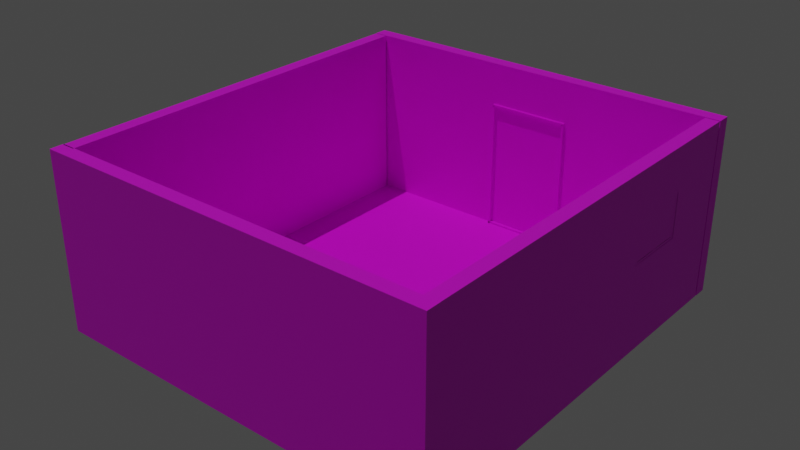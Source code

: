 # Source: oom1.blend  (saved by Blender 2.93.21; exported with 4.5.12 LTS)
import bpy
from mathutils import Matrix  # noqa: F401  (used for matrix-valued properties, if any)

bpy.ops.wm.read_factory_settings(use_empty=True)
scene = bpy.context.scene
scene.name = 'Scene'

# ---- collections
col_room = bpy.data.collections.new('room'); scene.collection.children.link(col_room)
col_window = bpy.data.collections.new('window'); scene.collection.children.link(col_window)
col_door = bpy.data.collections.new('door'); scene.collection.children.link(col_door)
col_passcode = bpy.data.collections.new('passcode'); scene.collection.children.link(col_passcode)

# ---- images (referenced by path relative to the original .blend; pixels are not part of the script)
import os
ASSET_DIR = os.environ.get("B2B_ASSET_DIR", "")  # directory of the original .blend (textures are referenced by path, not embedded)
HERE = os.path.dirname(os.path.abspath(__file__))  # packed textures are extracted next to this script under _unpacked/

def load_image(name, relpath, width, height, colorspace="sRGB"):
    """Load a texture the original file referenced (path relative to the .blend, or extracted next to this script)."""
    p = next((c for c in (os.path.join(HERE, relpath), os.path.join(ASSET_DIR, relpath)) if relpath and os.path.exists(c)), "")
    if p:
        img = bpy.data.images.load(p, check_existing=True)
        img.name = name
    else:  # same state as the original file: an image datablock whose file is absent (Cycles renders it pink)
        img = bpy.data.images.new(name, width, height)
        img.source = "FILE"
        img.filepath = "//" + (relpath or name)
    img.colorspace_settings.name = colorspace
    return img
img_floor_jpg = load_image('floor.jpg', 'floor.jpg', 1024, 1024, 'sRGB')
img_walltext_jpg = load_image('walltext.jpg', 'walltext.jpg', 1024, 1024, 'sRGB')
img_walltext_jpg_001 = load_image('walltext.jpg.001', 'walltext.jpg', 1024, 1024, 'sRGB')
img_walltext_jpg_002 = load_image('walltext.jpg.002', 'walltext.jpg', 1024, 1024, 'sRGB')
img_dirty_window_jpg = load_image('dirty_window.jpg', 'dirty_window.jpg', 1024, 1024, 'sRGB')
img_window_frame_jpg = load_image('window frame.jpg', 'window frame.jpg', 1024, 1024, 'sRGB')
img_wooden_door_jpg = load_image('wooden_door.jpg', 'wooden_door.jpg', 1024, 1024, 'sRGB')
img_wooden_door_jpg_003 = load_image('wooden_door.jpg.003', 'wooden_door.jpg', 1024, 1024, 'sRGB')
img_wooden_door_jpg_001 = load_image('wooden_door.jpg.001', 'wooden_door.jpg', 1024, 1024, 'sRGB')
img_wooden_door_jpg_002 = load_image('wooden_door.jpg.002', 'wooden_door.jpg', 1024, 1024, 'sRGB')

# ---- materials (node trees are filled in below, after node groups)
mat_floor = bpy.data.materials.new('floor')
mat_floor.use_transparent_shadow = False
mat_keycode_box = bpy.data.materials.new('keycode box')
mat_keycode_box.use_transparent_shadow = False
mat_wall_001 = bpy.data.materials.new('wall.001')
mat_wall_001.use_transparent_shadow = False
mat_wall_002 = bpy.data.materials.new('wall.002')
mat_wall_002.use_transparent_shadow = False
mat_dirty_window = bpy.data.materials.new('dirty_window')
mat_dirty_window.use_transparent_shadow = False
mat_window_frame_model = bpy.data.materials.new('window frame model')
mat_window_frame_model.use_transparent_shadow = False
mat_door_texture = bpy.data.materials.new('door texture')
mat_door_texture.use_transparent_shadow = False
mat_door_texture_003 = bpy.data.materials.new('door texture.003')
mat_door_texture_003.use_transparent_shadow = False
mat_door_texture_001 = bpy.data.materials.new('door texture.001')
mat_door_texture_001.use_transparent_shadow = False
mat_door_texture_002 = bpy.data.materials.new('door texture.002')
mat_door_texture_002.use_transparent_shadow = False
mat_material_002 = bpy.data.materials.new('Material.002')
mat_material_002.use_transparent_shadow = False
mat_button = bpy.data.materials.new('button')
mat_button.use_transparent_shadow = False
mat_button_001 = bpy.data.materials.new('button.001')
mat_button_001.use_transparent_shadow = False
mat_button_002 = bpy.data.materials.new('button.002')
mat_button_002.use_transparent_shadow = False
mat_button_004 = bpy.data.materials.new('button.004')
mat_button_004.use_transparent_shadow = False
mat_button_007 = bpy.data.materials.new('button.007')
mat_button_007.use_transparent_shadow = False
mat_button_008 = bpy.data.materials.new('button.008')
mat_button_008.use_transparent_shadow = False
mat_lock = bpy.data.materials.new('lock')
mat_lock.use_transparent_shadow = False

# ---- material node trees
mat_floor.use_nodes = True; mat_floor.node_tree.nodes.clear()
_N = mat_floor.node_tree.nodes; _L = mat_floor.node_tree.links
n0 = _N.new('ShaderNodeBsdfPrincipled'); n0.name = 'Principled BSDF'; n0.location = (10, 300)
n0.distribution = 'GGX'
n0.subsurface_method = 'BURLEY'
n0.inputs[3].default_value = 1.45
n0.inputs[27].default_value = (0.0, 0.0, 0.0, 1.0)
n0.inputs[28].default_value = 1.0
n1 = _N.new('ShaderNodeOutputMaterial'); n1.name = 'Material Output'; n1.location = (300, 300)
n2 = _N.new('ShaderNodeTexImage'); n2.name = 'Image Texture'; n2.location = (-280, 280)
n2.image = img_floor_jpg
_L.new(n0.outputs[0], n1.inputs[0])
_L.new(n2.outputs[0], n0.inputs[0])
n1.is_active_output = True
mat_keycode_box.use_nodes = True; mat_keycode_box.node_tree.nodes.clear()
_N = mat_keycode_box.node_tree.nodes; _L = mat_keycode_box.node_tree.links
n0 = _N.new('ShaderNodeBsdfPrincipled'); n0.name = 'Principled BSDF'; n0.location = (10, 300)
n0.distribution = 'GGX'
n0.subsurface_method = 'BURLEY'
n0.inputs[3].default_value = 1.45
n0.inputs[27].default_value = (0.0, 0.0, 0.0, 1.0)
n0.inputs[28].default_value = 1.0
n1 = _N.new('ShaderNodeOutputMaterial'); n1.name = 'Material Output'; n1.location = (300, 300)
n2 = _N.new('ShaderNodeTexImage'); n2.name = 'Image Texture'; n2.location = (-280, 280)
n2.image = img_walltext_jpg
_L.new(n0.outputs[0], n1.inputs[0])
_L.new(n2.outputs[0], n0.inputs[0])
n1.is_active_output = True
mat_wall_001.use_nodes = True; mat_wall_001.node_tree.nodes.clear()
_N = mat_wall_001.node_tree.nodes; _L = mat_wall_001.node_tree.links
n0 = _N.new('ShaderNodeBsdfPrincipled'); n0.name = 'Principled BSDF'; n0.location = (10, 300)
n0.distribution = 'GGX'
n0.subsurface_method = 'BURLEY'
n0.inputs[3].default_value = 1.45
n0.inputs[27].default_value = (0.0, 0.0, 0.0, 1.0)
n0.inputs[28].default_value = 1.0
n1 = _N.new('ShaderNodeOutputMaterial'); n1.name = 'Material Output'; n1.location = (300, 300)
n2 = _N.new('ShaderNodeTexImage'); n2.name = 'Image Texture'; n2.location = (-280, 280)
n2.image = img_walltext_jpg_001
_L.new(n0.outputs[0], n1.inputs[0])
_L.new(n2.outputs[0], n0.inputs[0])
n1.is_active_output = True
mat_wall_002.use_nodes = True; mat_wall_002.node_tree.nodes.clear()
_N = mat_wall_002.node_tree.nodes; _L = mat_wall_002.node_tree.links
n0 = _N.new('ShaderNodeBsdfPrincipled'); n0.name = 'Principled BSDF'; n0.location = (10, 300)
n0.distribution = 'GGX'
n0.subsurface_method = 'BURLEY'
n0.inputs[3].default_value = 1.45
n0.inputs[27].default_value = (0.0, 0.0, 0.0, 1.0)
n0.inputs[28].default_value = 1.0
n1 = _N.new('ShaderNodeOutputMaterial'); n1.name = 'Material Output'; n1.location = (300, 300)
n2 = _N.new('ShaderNodeTexImage'); n2.name = 'Image Texture'; n2.location = (-280, 280)
n2.image = img_walltext_jpg_002
_L.new(n0.outputs[0], n1.inputs[0])
_L.new(n2.outputs[0], n0.inputs[0])
n1.is_active_output = True
mat_dirty_window.use_nodes = True; mat_dirty_window.node_tree.nodes.clear()
_N = mat_dirty_window.node_tree.nodes; _L = mat_dirty_window.node_tree.links
n0 = _N.new('ShaderNodeBsdfPrincipled'); n0.name = 'Principled BSDF'; n0.location = (10, 300)
n0.distribution = 'GGX'
n0.subsurface_method = 'BURLEY'
n0.inputs[3].default_value = 1.45
n0.inputs[27].default_value = (0.0, 0.0, 0.0, 1.0)
n0.inputs[28].default_value = 1.0
n1 = _N.new('ShaderNodeOutputMaterial'); n1.name = 'Material Output'; n1.location = (300, 300)
n2 = _N.new('ShaderNodeTexImage'); n2.name = 'Image Texture'; n2.location = (-280, 280)
n2.image = img_dirty_window_jpg
_L.new(n0.outputs[0], n1.inputs[0])
_L.new(n2.outputs[0], n0.inputs[0])
n1.is_active_output = True
mat_window_frame_model.use_nodes = True; mat_window_frame_model.node_tree.nodes.clear()
_N = mat_window_frame_model.node_tree.nodes; _L = mat_window_frame_model.node_tree.links
n0 = _N.new('ShaderNodeBsdfPrincipled'); n0.name = 'Principled BSDF'; n0.location = (10, 300)
n0.distribution = 'GGX'
n0.subsurface_method = 'BURLEY'
n0.inputs[3].default_value = 1.45
n0.inputs[27].default_value = (0.0, 0.0, 0.0, 1.0)
n0.inputs[28].default_value = 1.0
n1 = _N.new('ShaderNodeOutputMaterial'); n1.name = 'Material Output'; n1.location = (300, 300)
n2 = _N.new('ShaderNodeTexImage'); n2.name = 'Image Texture'; n2.location = (-280, 280)
n2.image = img_window_frame_jpg
_L.new(n0.outputs[0], n1.inputs[0])
_L.new(n2.outputs[0], n0.inputs[0])
n1.is_active_output = True
mat_door_texture.use_nodes = True; mat_door_texture.node_tree.nodes.clear()
_N = mat_door_texture.node_tree.nodes; _L = mat_door_texture.node_tree.links
n0 = _N.new('ShaderNodeBsdfPrincipled'); n0.name = 'Principled BSDF'; n0.location = (10, 300)
n0.distribution = 'GGX'
n0.subsurface_method = 'BURLEY'
n0.inputs[3].default_value = 1.45
n0.inputs[27].default_value = (0.0, 0.0, 0.0, 1.0)
n0.inputs[28].default_value = 1.0
n1 = _N.new('ShaderNodeOutputMaterial'); n1.name = 'Material Output'; n1.location = (300, 300)
n2 = _N.new('ShaderNodeTexImage'); n2.name = 'Image Texture'; n2.location = (-280, 280)
n2.image = img_wooden_door_jpg
_L.new(n0.outputs[0], n1.inputs[0])
_L.new(n2.outputs[0], n0.inputs[0])
n1.is_active_output = True
mat_door_texture_003.use_nodes = True; mat_door_texture_003.node_tree.nodes.clear()
_N = mat_door_texture_003.node_tree.nodes; _L = mat_door_texture_003.node_tree.links
n0 = _N.new('ShaderNodeBsdfPrincipled'); n0.name = 'Principled BSDF'; n0.location = (10, 300)
n0.distribution = 'GGX'
n0.subsurface_method = 'BURLEY'
n0.inputs[3].default_value = 1.45
n0.inputs[27].default_value = (0.0, 0.0, 0.0, 1.0)
n0.inputs[28].default_value = 1.0
n1 = _N.new('ShaderNodeOutputMaterial'); n1.name = 'Material Output'; n1.location = (300, 300)
n2 = _N.new('ShaderNodeTexImage'); n2.name = 'Image Texture'; n2.location = (-280, 280)
n2.image = img_wooden_door_jpg_003
_L.new(n0.outputs[0], n1.inputs[0])
_L.new(n2.outputs[0], n0.inputs[0])
n1.is_active_output = True
mat_door_texture_001.use_nodes = True; mat_door_texture_001.node_tree.nodes.clear()
_N = mat_door_texture_001.node_tree.nodes; _L = mat_door_texture_001.node_tree.links
n0 = _N.new('ShaderNodeBsdfPrincipled'); n0.name = 'Principled BSDF'; n0.location = (10, 300)
n0.distribution = 'GGX'
n0.subsurface_method = 'BURLEY'
n0.inputs[3].default_value = 1.45
n0.inputs[27].default_value = (0.0, 0.0, 0.0, 1.0)
n0.inputs[28].default_value = 1.0
n1 = _N.new('ShaderNodeOutputMaterial'); n1.name = 'Material Output'; n1.location = (300, 300)
n2 = _N.new('ShaderNodeTexImage'); n2.name = 'Image Texture'; n2.location = (-280, 280)
n2.image = img_wooden_door_jpg_001
_L.new(n0.outputs[0], n1.inputs[0])
_L.new(n2.outputs[0], n0.inputs[0])
n1.is_active_output = True
mat_door_texture_002.use_nodes = True; mat_door_texture_002.node_tree.nodes.clear()
_N = mat_door_texture_002.node_tree.nodes; _L = mat_door_texture_002.node_tree.links
n0 = _N.new('ShaderNodeBsdfPrincipled'); n0.name = 'Principled BSDF'; n0.location = (10, 300)
n0.distribution = 'GGX'
n0.subsurface_method = 'BURLEY'
n0.inputs[3].default_value = 1.45
n0.inputs[27].default_value = (0.0, 0.0, 0.0, 1.0)
n0.inputs[28].default_value = 1.0
n1 = _N.new('ShaderNodeOutputMaterial'); n1.name = 'Material Output'; n1.location = (300, 300)
n2 = _N.new('ShaderNodeTexImage'); n2.name = 'Image Texture'; n2.location = (-280, 280)
n2.image = img_wooden_door_jpg_002
_L.new(n0.outputs[0], n1.inputs[0])
_L.new(n2.outputs[0], n0.inputs[0])
n1.is_active_output = True
mat_material_002.use_nodes = True; mat_material_002.node_tree.nodes.clear()
_N = mat_material_002.node_tree.nodes; _L = mat_material_002.node_tree.links
n0 = _N.new('ShaderNodeBsdfPrincipled'); n0.name = 'Principled BSDF'; n0.location = (10, 300)
n0.distribution = 'GGX'
n0.subsurface_method = 'BURLEY'
n0.inputs[0].default_value = (0.08001, 0.08001, 0.08001, 1.0)
n0.inputs[3].default_value = 1.45
n0.inputs[27].default_value = (0.0, 0.0, 0.0, 1.0)
n0.inputs[28].default_value = 1.0
n1 = _N.new('ShaderNodeOutputMaterial'); n1.name = 'Material Output'; n1.location = (300, 300)
_L.new(n0.outputs[0], n1.inputs[0])
n1.is_active_output = True
mat_button.use_nodes = True; mat_button.node_tree.nodes.clear()
_N = mat_button.node_tree.nodes; _L = mat_button.node_tree.links
n0 = _N.new('ShaderNodeBsdfPrincipled'); n0.name = 'Principled BSDF'; n0.location = (10, 300)
n0.distribution = 'GGX'
n0.subsurface_method = 'BURLEY'
n0.inputs[0].default_value = (0.08438, 0.02029, 0.005605, 1.0)
n0.inputs[3].default_value = 1.45
n0.inputs[27].default_value = (0.0, 0.0, 0.0, 1.0)
n0.inputs[28].default_value = 1.0
n1 = _N.new('ShaderNodeOutputMaterial'); n1.name = 'Material Output'; n1.location = (300, 300)
_L.new(n0.outputs[0], n1.inputs[0])
n1.is_active_output = True
mat_button_001.use_nodes = True; mat_button_001.node_tree.nodes.clear()
_N = mat_button_001.node_tree.nodes; _L = mat_button_001.node_tree.links
n0 = _N.new('ShaderNodeBsdfPrincipled'); n0.name = 'Principled BSDF'; n0.location = (10, 300)
n0.distribution = 'GGX'
n0.subsurface_method = 'BURLEY'
n0.inputs[0].default_value = (0.08438, 0.02029, 0.005605, 1.0)
n0.inputs[3].default_value = 1.45
n0.inputs[27].default_value = (0.0, 0.0, 0.0, 1.0)
n0.inputs[28].default_value = 1.0
n1 = _N.new('ShaderNodeOutputMaterial'); n1.name = 'Material Output'; n1.location = (300, 300)
_L.new(n0.outputs[0], n1.inputs[0])
n1.is_active_output = True
mat_button_002.use_nodes = True; mat_button_002.node_tree.nodes.clear()
_N = mat_button_002.node_tree.nodes; _L = mat_button_002.node_tree.links
n0 = _N.new('ShaderNodeBsdfPrincipled'); n0.name = 'Principled BSDF'; n0.location = (10, 300)
n0.distribution = 'GGX'
n0.subsurface_method = 'BURLEY'
n0.inputs[0].default_value = (0.08438, 0.02029, 0.005605, 1.0)
n0.inputs[3].default_value = 1.45
n0.inputs[27].default_value = (0.0, 0.0, 0.0, 1.0)
n0.inputs[28].default_value = 1.0
n1 = _N.new('ShaderNodeOutputMaterial'); n1.name = 'Material Output'; n1.location = (300, 300)
_L.new(n0.outputs[0], n1.inputs[0])
n1.is_active_output = True
mat_button_004.use_nodes = True; mat_button_004.node_tree.nodes.clear()
_N = mat_button_004.node_tree.nodes; _L = mat_button_004.node_tree.links
n0 = _N.new('ShaderNodeBsdfPrincipled'); n0.name = 'Principled BSDF'; n0.location = (10, 300)
n0.distribution = 'GGX'
n0.subsurface_method = 'BURLEY'
n0.inputs[0].default_value = (0.08438, 0.02029, 0.005605, 1.0)
n0.inputs[3].default_value = 1.45
n0.inputs[27].default_value = (0.0, 0.0, 0.0, 1.0)
n0.inputs[28].default_value = 1.0
n1 = _N.new('ShaderNodeOutputMaterial'); n1.name = 'Material Output'; n1.location = (300, 300)
_L.new(n0.outputs[0], n1.inputs[0])
n1.is_active_output = True
mat_button_007.use_nodes = True; mat_button_007.node_tree.nodes.clear()
_N = mat_button_007.node_tree.nodes; _L = mat_button_007.node_tree.links
n0 = _N.new('ShaderNodeBsdfPrincipled'); n0.name = 'Principled BSDF'; n0.location = (10, 300)
n0.distribution = 'GGX'
n0.subsurface_method = 'BURLEY'
n0.inputs[0].default_value = (0.08438, 0.02029, 0.005605, 1.0)
n0.inputs[3].default_value = 1.45
n0.inputs[27].default_value = (0.0, 0.0, 0.0, 1.0)
n0.inputs[28].default_value = 1.0
n1 = _N.new('ShaderNodeOutputMaterial'); n1.name = 'Material Output'; n1.location = (300, 300)
_L.new(n0.outputs[0], n1.inputs[0])
n1.is_active_output = True
mat_button_008.use_nodes = True; mat_button_008.node_tree.nodes.clear()
_N = mat_button_008.node_tree.nodes; _L = mat_button_008.node_tree.links
n0 = _N.new('ShaderNodeBsdfPrincipled'); n0.name = 'Principled BSDF'; n0.location = (10, 300)
n0.distribution = 'GGX'
n0.subsurface_method = 'BURLEY'
n0.inputs[0].default_value = (0.08438, 0.02029, 0.005605, 1.0)
n0.inputs[3].default_value = 1.45
n0.inputs[27].default_value = (0.0, 0.0, 0.0, 1.0)
n0.inputs[28].default_value = 1.0
n1 = _N.new('ShaderNodeOutputMaterial'); n1.name = 'Material Output'; n1.location = (300, 300)
_L.new(n0.outputs[0], n1.inputs[0])
n1.is_active_output = True
mat_lock.use_nodes = True; mat_lock.node_tree.nodes.clear()
_N = mat_lock.node_tree.nodes; _L = mat_lock.node_tree.links
n0 = _N.new('ShaderNodeBsdfPrincipled'); n0.name = 'Principled BSDF'; n0.location = (10, 300)
n0.distribution = 'GGX'
n0.subsurface_method = 'BURLEY'
n0.inputs[0].default_value = (0.4292, 0.4292, 0.4292, 1.0)
n0.inputs[3].default_value = 1.45
n0.inputs[27].default_value = (0.0, 0.0, 0.0, 1.0)
n0.inputs[28].default_value = 1.0
n1 = _N.new('ShaderNodeOutputMaterial'); n1.name = 'Material Output'; n1.location = (300, 300)
_L.new(n0.outputs[0], n1.inputs[0])
n1.is_active_output = True

# ---- world
world_world = bpy.data.worlds.new('World'); scene.world = world_world
world_world.use_nodes = True; world_world.node_tree.nodes.clear()
_N = world_world.node_tree.nodes; _L = world_world.node_tree.links
n0 = _N.new('ShaderNodeOutputWorld'); n0.name = 'World Output'; n0.location = (300, 300)
n1 = _N.new('ShaderNodeBackground'); n1.name = 'Background'; n1.location = (10, 300)
n1.inputs[0].default_value = (0.05088, 0.05088, 0.05088, 1.0)
_L.new(n1.outputs[0], n0.inputs[0])
n0.is_active_output = True
world_world.color = (0.05088, 0.05088, 0.05088)
world_world.use_sun_shadow = False
world_world.sun_shadow_jitter_overblur = 0.0

# ---- lights
light_sun = bpy.data.lights.new('Sun', 'SUN')
light_sun.transmission_factor = 0.0
light_sun.energy = 1.0
light_sun.shadow_soft_size = 0.125

# ---- meshes
me_plane = bpy.data.meshes.new('Plane')
me_plane.from_pydata([(-1.0, -1.0, 0.0), (1.0, -1.0, 0.0), (-1.0, 1.0, 0.0), (1.0, 1.0, 0.0)], [], [(0, 1, 3, 2)])
_uv = me_plane.uv_layers.new(name='UVMap')
_uv.uv.foreach_set('vector', [0.0, 0.0, 1.0, 0.0, 1.0, 1.0, 0.0, 1.0])
me_plane.materials.append(mat_floor)
me_plane.use_remesh_fix_poles = True
me_plane.use_remesh_preserve_attributes = False
me_plane.update()
me_cube_007 = bpy.data.meshes.new('Cube.007')
me_cube_007.from_pydata([(-1.0, -1.0, -1.0), (-1.0, -1.0, 1.0), (-1.0, 1.0, -1.0), (-1.0, 1.0, 1.0), (1.0, -1.0, -1.0), (1.0, -1.0, 1.0), (1.0, 1.0, -1.0), (1.0, 1.0, 1.0), (-1.0, 1.0, 1.0), (-1.0, 1.0, -1.0), (1.0, 1.0, -1.0), (1.0, 1.0, 1.0), (-1.0, 1.0, 1.0), (-1.0, 1.0, -1.0), (1.0, 1.0, -1.0), (1.0, 1.0, 1.0)], [], [(0, 1, 3, 2), (2, 3, 8, 9), (6, 7, 5, 4), (4, 5, 1, 0), (2, 6, 4, 0), (7, 3, 1, 5), (8, 11, 15, 12), (7, 6, 10, 11), (6, 2, 9, 10), (3, 7, 11, 8), (13, 12, 15, 14), (9, 8, 12, 13), (11, 10, 14, 15), (10, 9, 13, 14)])
_uv = me_cube_007.uv_layers.new(name='UVMap')
_uv.uv.foreach_set('vector', [0.375, 0.0, 0.625, 0.0, 0.625, 0.25, 0.375, 0.25, 0.375, 0.25, 0.625, 0.25, 0.625, 0.25, 0.375, 0.25, 0.375, 0.5, 0.625, 0.5, 0.625, 0.75, 0.375, 0.75, 0.375, 0.75, 0.625, 0.75, 0.625, 1.0, 0.375, 1.0, 0.125, 0.5, 0.375, 0.5, 0.375, 0.75, 0.125, 0.75, 0.625, 0.5, 0.875, 0.5, 0.875, 0.75, 0.625, 0.75, 0.875, 0.5, 0.625, 0.5, 0.625, 0.5, 0.875, 0.5, 0.625, 0.5, 0.375, 0.5, 0.375, 0.5, 0.625, 0.5, 0.375, 0.5, 0.125, 0.5, 0.125, 0.5, 0.375, 0.5, 0.875, 0.5, 0.625, 0.5, 0.625, 0.5, 0.875, 0.5, 0.6706, 8.219e-05, 0.6706, 0.9999, 8.188e-05, 0.9999, 8.192e-05, 8.188e-05, 0.375, 0.25, 0.625, 0.25, 0.625, 0.25, 0.375, 0.25, 0.625, 0.5, 0.375, 0.5, 0.375, 0.5, 0.625, 0.5, 0.375, 0.5, 0.125, 0.5, 0.125, 0.5, 0.375, 0.5])
me_cube_007.materials.append(mat_keycode_box)
me_cube_007.use_remesh_fix_poles = True
me_cube_007.use_remesh_preserve_attributes = False
me_cube_007.update()
me_cube_008 = bpy.data.meshes.new('Cube.008')
me_cube_008.from_pydata([(-1.0, -1.0, -1.0), (-1.0, -1.0, 1.0), (-1.0, 1.0, -1.0), (-1.0, 1.0, 1.0), (1.0, -1.0, -1.0), (1.0, -1.0, 1.0), (1.0, 1.0, -1.0), (1.0, 1.0, 1.0)], [], [(0, 1, 3, 2), (2, 3, 7, 6), (6, 7, 5, 4), (4, 5, 1, 0), (2, 6, 4, 0), (7, 3, 1, 5)])
_uv = me_cube_008.uv_layers.new(name='UVMap')
_uv.uv.foreach_set('vector', [0.07851, -1.319, 0.8189, -1.319, 0.8189, -0.5787, 0.07851, -0.5787, 0.07851, -0.5787, 0.8189, -0.5787, 0.8189, 0.1618, 0.07851, 0.1618, 0.07851, 0.1618, 0.8189, 0.1618, 0.8189, 0.9022, 0.07851, 0.9022, 0.007697, 0.994, 0.007698, -0.0058, 1.002, -0.0058, 1.002, 0.994, -0.6619, 0.1618, 0.07851, 0.1618, 0.07851, 0.9022, -0.6619, 0.9022, 0.8189, 0.1618, 1.559, 0.1618, 1.559, 0.9022, 0.8189, 0.9022])
me_cube_008.materials.append(mat_keycode_box)
me_cube_008.use_remesh_fix_poles = True
me_cube_008.use_remesh_preserve_attributes = False
me_cube_008.update()
me_cube_011 = bpy.data.meshes.new('Cube.011')
me_cube_011.from_pydata([(-1.0, -1.0, -1.0), (-1.0, -1.0, 1.0), (-1.0, 1.0, -1.0), (-1.0, 1.0, 1.0), (1.0, -1.0, -1.0), (1.0, -1.0, 1.0), (1.0, 1.0, -1.0), (1.0, 1.0, 1.0), (-1.0, 1.0, 1.0), (-1.0, 1.0, -1.0), (1.0, 1.0, -1.0), (1.0, 1.0, 1.0), (-1.0, 1.0, 1.0), (-1.0, 1.0, -1.0), (1.0, 1.0, -1.0), (1.0, 1.0, 1.0), (0.6, 1.0, -1.0), (0.2, 1.0, -1.0), (-0.2, 1.0, -1.0), (-0.6, 1.0, -1.0), (-0.6, 1.0, 1.0), (-0.2, 1.0, 1.0), (0.2, 1.0, 1.0), (0.6, 1.0, 1.0), (-0.6, -1.0, -1.0), (-0.2, -1.0, -1.0), (0.2, -1.0, -1.0), (0.6, -1.0, -1.0), (0.6, -1.0, 1.0), (0.2, -1.0, 1.0), (-0.2, -1.0, 1.0), (-0.6, -1.0, 1.0), (0.6, 1.0, -1.0), (0.2, 1.0, -1.0), (-0.2, 1.0, -1.0), (-0.6, 1.0, -1.0), (-0.6, 1.0, 1.0), (-0.2, 1.0, 1.0), (0.2, 1.0, 1.0), (0.6, 1.0, 1.0), (0.6, 1.0, -1.0), (0.2, 1.0, -1.0), (-0.2, 1.0, -1.0), (-0.6, 1.0, -1.0), (-0.6, 1.0, 1.0), (-0.2, 1.0, 1.0), (0.2, 1.0, 1.0), (0.6, 1.0, 1.0), (-1.0, -1.0, -0.5), (-1.0, -1.0, 0.0), (-1.0, -1.0, 0.5), (-1.0, 1.0, 0.5), (-1.0, 1.0, 0.0), (-1.0, 1.0, -0.5), (1.0, 1.0, 0.5), (1.0, 1.0, 0.0), (1.0, 1.0, -0.5), (1.0, -1.0, 0.5), (1.0, -1.0, 0.0), (1.0, -1.0, -0.5), (-1.0, 1.0, 0.5), (-1.0, 1.0, 0.0), (-1.0, 1.0, -0.5), (1.0, 1.0, 0.5), (1.0, 1.0, 0.0), (1.0, 1.0, -0.5), (-1.0, 1.0, 0.5), (-1.0, 1.0, 0.0), (-1.0, 1.0, -0.5), (1.0, 1.0, 0.5), (1.0, 1.0, 0.0), (1.0, 1.0, -0.5), (-0.6, 1.0, 0.5), (-0.6, 1.0, 0.0), (-0.6, 1.0, -0.5), (-0.2, 1.0, 0.5), (-0.2, 1.0, 0.0), (-0.2, 1.0, -0.5), (0.2, 1.0, 0.5), (0.2, 1.0, 0.0), (0.2, 1.0, -0.5), (0.6, 1.0, 0.5), (0.6, 1.0, 0.0), (0.6, 1.0, -0.5), (0.6, -1.0, 0.5), (0.6, -1.0, 0.0), (0.6, -1.0, -0.5), (0.2, -1.0, 0.5), (0.2, -1.0, 0.0), (0.2, -1.0, -0.5), (-0.2, -1.0, 0.5), (-0.2, -1.0, 0.0), (-0.2, -1.0, -0.5), (-0.6, -1.0, 0.5), (-0.6, -1.0, 0.0), (-0.6, -1.0, -0.5)], [], [(50, 1, 3, 51), (51, 3, 8, 60), (54, 7, 5, 57), (93, 31, 1, 50), (16, 6, 4, 27), (20, 3, 1, 31), (39, 11, 15, 47), (56, 6, 10, 65), (19, 2, 9, 35), (23, 7, 11, 39), (81, 47, 15, 69), (60, 8, 12, 66), (65, 10, 14, 71), (35, 9, 13, 43), (10, 32, 40, 14), (32, 33, 41, 40), (33, 34, 42, 41), (34, 35, 43, 42), (66, 12, 44, 72), (72, 44, 45, 75), (75, 45, 46, 78), (78, 46, 47, 81), (3, 20, 36, 8), (20, 21, 37, 36), (21, 22, 38, 37), (22, 23, 39, 38), (6, 16, 32, 10), (16, 17, 33, 32), (17, 18, 34, 33), (18, 19, 35, 34), (8, 36, 44, 12), (36, 37, 45, 44), (37, 38, 46, 45), (38, 39, 47, 46), (7, 23, 28, 5), (23, 22, 29, 28), (22, 21, 30, 29), (21, 20, 31, 30), (2, 19, 24, 0), (19, 18, 25, 24), (17, 16, 27, 26), (57, 5, 28, 84), (84, 28, 29, 87), (87, 29, 30, 90), (90, 30, 31, 93), (25, 92, 95, 24), (92, 91, 94, 95), (91, 90, 93, 94), (27, 86, 89, 26), (86, 85, 88, 89), (85, 84, 87, 88), (4, 59, 86, 27), (59, 58, 85, 86), (58, 57, 84, 85), (41, 80, 83, 40), (80, 79, 82, 83), (79, 78, 81, 82), (43, 74, 77, 42), (74, 73, 76, 77), (73, 72, 75, 76), (13, 68, 74, 43), (68, 67, 73, 74), (67, 66, 72, 73), (11, 63, 69, 15), (63, 64, 70, 69), (64, 65, 71, 70), (9, 62, 68, 13), (62, 61, 67, 68), (61, 60, 66, 67), (40, 83, 71, 14), (83, 82, 70, 71), (82, 81, 69, 70), (7, 54, 63, 11), (54, 55, 64, 63), (55, 56, 65, 64), (24, 95, 48, 0), (95, 94, 49, 48), (94, 93, 50, 49), (6, 56, 59, 4), (56, 55, 58, 59), (55, 54, 57, 58), (2, 53, 62, 9), (53, 52, 61, 62), (52, 51, 60, 61), (0, 48, 53, 2), (48, 49, 52, 53), (49, 50, 51, 52)])
_uv = me_cube_011.uv_layers.new(name='UVMap')
_uv.uv.foreach_set('vector', [0.5625, 0.0, 0.625, 0.0, 0.625, 0.25, 0.5625, 0.25, 0.5625, 0.25, 0.625, 0.25, 0.625, 0.25, 0.5625, 0.25, 0.5625, 0.5, 0.625, 0.5, 0.625, 0.75, 0.5625, 0.75, 0.5625, 0.95, 0.625, 0.95, 0.625, 1.0, 0.5625, 1.0, 0.325, 0.5, 0.375, 0.5, 0.375, 0.75, 0.325, 0.75, 0.825, 0.5, 0.875, 0.5, 0.875, 0.75, 0.825, 0.75, 0.1342, 0.9999, 8.188e-05, 0.9999, 8.188e-05, 0.9999, 0.1342, 0.9999, 0.4375, 0.5, 0.375, 0.5, 0.375, 0.5, 0.4375, 0.5, 0.175, 0.5, 0.125, 0.5, 0.125, 0.5, 0.175, 0.5, 0.675, 0.5, 0.625, 0.5, 0.625, 0.5, 0.675, 0.5, 0.1342, 0.75, 0.1342, 0.9999, 8.188e-05, 0.9999, 8.189e-05, 0.75, 0.6706, 0.75, 0.6706, 0.9999, 0.6706, 0.9999, 0.6706, 0.75, 8.191e-05, 0.25, 8.192e-05, 8.188e-05, 8.192e-05, 8.188e-05, 8.191e-05, 0.25, 0.5365, 8.213e-05, 0.6706, 8.219e-05, 0.6706, 8.219e-05, 0.5365, 8.213e-05, 8.192e-05, 8.188e-05, 0.1342, 8.194e-05, 0.1342, 8.194e-05, 8.192e-05, 8.188e-05, 0.1342, 8.194e-05, 0.2683, 8.2e-05, 0.2683, 8.2e-05, 0.1342, 8.194e-05, 0.2683, 8.2e-05, 0.4024, 8.207e-05, 0.4024, 8.207e-05, 0.2683, 8.2e-05, 0.4024, 8.207e-05, 0.5365, 8.213e-05, 0.5365, 8.213e-05, 0.4024, 8.207e-05, 0.6706, 0.75, 0.6706, 0.9999, 0.5365, 0.9999, 0.5365, 0.75, 0.5365, 0.75, 0.5365, 0.9999, 0.4024, 0.9999, 0.4024, 0.75, 0.4024, 0.75, 0.4024, 0.9999, 0.2683, 0.9999, 0.2683, 0.75, 0.2683, 0.75, 0.2683, 0.9999, 0.1342, 0.9999, 0.1342, 0.75, 0.875, 0.5, 0.825, 0.5, 0.825, 0.5, 0.875, 0.5, 0.825, 0.5, 0.775, 0.5, 0.775, 0.5, 0.825, 0.5, 0.775, 0.5, 0.725, 0.5, 0.725, 0.5, 0.775, 0.5, 0.725, 0.5, 0.675, 0.5, 0.675, 0.5, 0.725, 0.5, 0.375, 0.5, 0.325, 0.5, 0.325, 0.5, 0.375, 0.5, 0.325, 0.5, 0.275, 0.5, 0.275, 0.5, 0.325, 0.5, 0.275, 0.5, 0.225, 0.5, 0.225, 0.5, 0.275, 0.5, 0.225, 0.5, 0.175, 0.5, 0.175, 0.5, 0.225, 0.5, 0.6706, 0.9999, 0.5365, 0.9999, 0.5365, 0.9999, 0.6706, 0.9999, 0.5365, 0.9999, 0.4024, 0.9999, 0.4024, 0.9999, 0.5365, 0.9999, 0.4024, 0.9999, 0.2683, 0.9999, 0.2683, 0.9999, 0.4024, 0.9999, 0.2683, 0.9999, 0.1342, 0.9999, 0.1342, 0.9999, 0.2683, 0.9999, 0.625, 0.5, 0.675, 0.5, 0.675, 0.75, 0.625, 0.75, 0.675, 0.5, 0.725, 0.5, 0.725, 0.75, 0.675, 0.75, 0.725, 0.5, 0.775, 0.5, 0.775, 0.75, 0.725, 0.75, 0.775, 0.5, 0.825, 0.5, 0.825, 0.75, 0.775, 0.75, 0.125, 0.5, 0.175, 0.5, 0.175, 0.75, 0.125, 0.75, 0.175, 0.5, 0.225, 0.5, 0.225, 0.75, 0.175, 0.75, 0.275, 0.5, 0.325, 0.5, 0.325, 0.75, 0.275, 0.75, 0.5625, 0.75, 0.625, 0.75, 0.625, 0.8, 0.5625, 0.8, 0.5625, 0.8, 0.625, 0.8, 0.625, 0.85, 0.5625, 0.85, 0.5625, 0.85, 0.625, 0.85, 0.625, 0.9, 0.5625, 0.9, 0.5625, 0.9, 0.625, 0.9, 0.625, 0.95, 0.5625, 0.95, 0.375, 0.9, 0.4375, 0.9, 0.4375, 0.95, 0.375, 0.95, 0.4375, 0.9, 0.5, 0.9, 0.5, 0.95, 0.4375, 0.95, 0.5, 0.9, 0.5625, 0.9, 0.5625, 0.95, 0.5, 0.95, 0.375, 0.8, 0.4375, 0.8, 0.4375, 0.85, 0.375, 0.85, 0.4375, 0.8, 0.5, 0.8, 0.5, 0.85, 0.4375, 0.85, 0.5, 0.8, 0.5625, 0.8, 0.5625, 0.85, 0.5, 0.85, 0.375, 0.75, 0.4375, 0.75, 0.4375, 0.8, 0.375, 0.8, 0.4375, 0.75, 0.5, 0.75, 0.5, 0.8, 0.4375, 0.8, 0.5, 0.75, 0.5625, 0.75, 0.5625, 0.8, 0.5, 0.8, 0.2683, 8.2e-05, 0.2683, 0.25, 0.1342, 0.25, 0.1342, 8.194e-05, 0.2683, 0.25, 0.2683, 0.5, 0.1342, 0.5, 0.1342, 0.25, 0.2683, 0.5, 0.2683, 0.75, 0.1342, 0.75, 0.1342, 0.5, 0.5365, 8.213e-05, 0.5365, 0.25, 0.4024, 0.25, 0.4024, 8.207e-05, 0.5365, 0.25, 0.5365, 0.5, 0.4024, 0.5, 0.4024, 0.25, 0.5365, 0.5, 0.5365, 0.75, 0.4024, 0.75, 0.4024, 0.5, 0.6706, 8.219e-05, 0.6706, 0.25, 0.5365, 0.25, 0.5365, 8.213e-05, 0.6706, 0.25, 0.6706, 0.5, 0.5365, 0.5, 0.5365, 0.25, 0.6706, 0.5, 0.6706, 0.75, 0.5365, 0.75, 0.5365, 0.5, 8.188e-05, 0.9999, 8.189e-05, 0.75, 8.189e-05, 0.75, 8.188e-05, 0.9999, 8.189e-05, 0.75, 8.19e-05, 0.5, 8.19e-05, 0.5, 8.189e-05, 0.75, 8.19e-05, 0.5, 8.191e-05, 0.25, 8.191e-05, 0.25, 8.19e-05, 0.5, 0.6706, 8.219e-05, 0.6706, 0.25, 0.6706, 0.25, 0.6706, 8.219e-05, 0.6706, 0.25, 0.6706, 0.5, 0.6706, 0.5, 0.6706, 0.25, 0.6706, 0.5, 0.6706, 0.75, 0.6706, 0.75, 0.6706, 0.5, 0.1342, 8.194e-05, 0.1342, 0.25, 8.191e-05, 0.25, 8.192e-05, 8.188e-05, 0.1342, 0.25, 0.1342, 0.5, 8.19e-05, 0.5, 8.191e-05, 0.25, 0.1342, 0.5, 0.1342, 0.75, 8.189e-05, 0.75, 8.19e-05, 0.5, 0.625, 0.5, 0.5625, 0.5, 0.5625, 0.5, 0.625, 0.5, 0.5625, 0.5, 0.5, 0.5, 0.5, 0.5, 0.5625, 0.5, 0.5, 0.5, 0.4375, 0.5, 0.4375, 0.5, 0.5, 0.5, 0.375, 0.95, 0.4375, 0.95, 0.4375, 1.0, 0.375, 1.0, 0.4375, 0.95, 0.5, 0.95, 0.5, 1.0, 0.4375, 1.0, 0.5, 0.95, 0.5625, 0.95, 0.5625, 1.0, 0.5, 1.0, 0.375, 0.5, 0.4375, 0.5, 0.4375, 0.75, 0.375, 0.75, 0.4375, 0.5, 0.5, 0.5, 0.5, 0.75, 0.4375, 0.75, 0.5, 0.5, 0.5625, 0.5, 0.5625, 0.75, 0.5, 0.75, 0.375, 0.25, 0.4375, 0.25, 0.4375, 0.25, 0.375, 0.25, 0.4375, 0.25, 0.5, 0.25, 0.5, 0.25, 0.4375, 0.25, 0.5, 0.25, 0.5625, 0.25, 0.5625, 0.25, 0.5, 0.25, 0.375, 0.0, 0.4375, 0.0, 0.4375, 0.25, 0.375, 0.25, 0.4375, 0.0, 0.5, 0.0, 0.5, 0.25, 0.4375, 0.25, 0.5, 0.0, 0.5625, 0.0, 0.5625, 0.25, 0.5, 0.25])
me_cube_011.materials.append(mat_wall_001)
me_cube_011.use_remesh_fix_poles = True
me_cube_011.use_remesh_preserve_attributes = False
me_cube_011.update()
me_cube_012 = bpy.data.meshes.new('Cube.012')
me_cube_012.from_pydata([(-1.0, -1.0, -1.0), (-1.0, -1.0, 1.0), (-1.0, 1.0, -1.0), (-1.0, 1.0, 1.0), (1.0, -1.0, -1.0), (1.0, -1.0, 1.0), (1.0, 1.0, -1.0), (1.0, 1.0, 1.0), (0.6667, 1.0, -1.0), (0.3333, 1.0, -1.0), (-2.98e-08, 1.0, -1.0), (-0.3333, 1.0, -1.0), (-0.6667, 1.0, -1.0), (-0.6667, 1.0, 1.0), (-0.3333, 1.0, 1.0), (2.98e-08, 1.0, 1.0), (0.3333, 1.0, 1.0), (0.6667, 1.0, 1.0), (-0.6667, -1.0, -1.0), (-0.3333, -1.0, -1.0), (2.98e-08, -1.0, -1.0), (0.3333, -1.0, -1.0), (0.6667, -1.0, -1.0), (0.6667, -1.0, 1.0), (0.3333, -1.0, 1.0), (-2.98e-08, -1.0, 1.0), (-0.3333, -1.0, 1.0), (-0.6667, -1.0, 1.0), (-1.0, -1.0, -0.5), (-1.0, -1.0, 0.0), (-1.0, -1.0, 0.5), (-1.0, 1.0, 0.5), (-1.0, 1.0, 0.0), (-1.0, 1.0, -0.5), (1.0, 1.0, 0.5), (1.0, 1.0, 0.0), (1.0, 1.0, -0.5), (1.0, -1.0, 0.5), (1.0, -1.0, 0.0), (1.0, -1.0, -0.5), (0.6667, -1.0, 0.5), (0.6667, -1.0, 0.0), (0.6667, -1.0, -0.5), (0.3333, -1.0, 0.5), (0.3333, -1.0, 0.0), (0.3333, -1.0, -0.5), (-1.49e-08, -1.0, 0.5), (0.0, -1.0, 0.0), (1.49e-08, -1.0, -0.5), (-0.3333, -1.0, 0.5), (-0.3333, -1.0, 0.0), (-0.3333, -1.0, -0.5), (-0.6667, -1.0, 0.5), (-0.6667, -1.0, 0.0), (-0.6667, -1.0, -0.5), (-0.6667, 1.0, 0.5), (-0.6667, 1.0, 0.0), (-0.6667, 1.0, -0.5), (-0.3333, 1.0, 0.5), (-0.3333, 1.0, 0.0), (-0.3333, 1.0, -0.5), (1.49e-08, 1.0, 0.5), (0.0, 1.0, 0.0), (-1.49e-08, 1.0, -0.5), (0.3333, 1.0, 0.5), (0.3333, 1.0, 0.0), (0.3333, 1.0, -0.5), (0.6667, 1.0, 0.5), (0.6667, 1.0, 0.0), (0.6667, 1.0, -0.5)], [], [(30, 1, 3, 31), (67, 17, 7, 34), (34, 7, 5, 37), (52, 27, 1, 30), (8, 6, 4, 22), (13, 3, 1, 27), (7, 17, 23, 5), (17, 16, 24, 23), (16, 15, 25, 24), (15, 14, 26, 25), (14, 13, 27, 26), (2, 12, 18, 0), (12, 11, 19, 18), (11, 10, 20, 19), (10, 9, 21, 20), (9, 8, 22, 21), (37, 5, 23, 40), (40, 23, 24, 43), (43, 24, 25, 46), (46, 25, 26, 49), (49, 26, 27, 52), (31, 3, 13, 55), (55, 13, 14, 58), (58, 14, 15, 61), (61, 15, 16, 64), (64, 16, 17, 67), (9, 66, 69, 8), (65, 64, 67, 68), (10, 63, 66, 9), (63, 62, 65, 66), (62, 61, 64, 65), (11, 60, 63, 10), (60, 59, 62, 63), (59, 58, 61, 62), (12, 57, 60, 11), (57, 56, 59, 60), (56, 55, 58, 59), (2, 33, 57, 12), (33, 32, 56, 57), (32, 31, 55, 56), (19, 51, 54, 18), (51, 50, 53, 54), (50, 49, 52, 53), (20, 48, 51, 19), (48, 47, 50, 51), (47, 46, 49, 50), (21, 45, 48, 20), (45, 44, 47, 48), (44, 43, 46, 47), (22, 42, 45, 21), (41, 40, 43, 44), (4, 39, 42, 22), (39, 38, 41, 42), (38, 37, 40, 41), (18, 54, 28, 0), (54, 53, 29, 28), (53, 52, 30, 29), (6, 36, 39, 4), (36, 35, 38, 39), (35, 34, 37, 38), (8, 69, 36, 6), (69, 68, 35, 36), (68, 67, 34, 35), (0, 28, 33, 2), (28, 29, 32, 33), (29, 30, 31, 32)])
_uv = me_cube_012.uv_layers.new(name='UVMap')
_uv.uv.foreach_set('vector', [0.6338, -1.319, 0.8189, -1.319, 0.8189, -0.5787, 0.6338, -0.5787, 0.6338, 0.03836, 0.8189, 0.03836, 0.8189, 0.1618, 0.6338, 0.1618, 0.6338, 0.1618, 0.8189, 0.1618, 0.8189, 0.9022, 0.6338, 0.9022, 0.8365, 0.2442, 0.8365, -0.0058, 1.002, -0.0058, 1.002, 0.2442, -0.04489, 0.1618, 0.07851, 0.1618, 0.07851, 0.9022, -0.04489, 0.9022, 1.436, 0.1618, 1.559, 0.1618, 1.559, 0.9022, 1.436, 0.9022, 0.8189, 0.1618, 0.9423, 0.1618, 0.9423, 0.9022, 0.8189, 0.9022, 0.9423, 0.1618, 1.066, 0.1618, 1.066, 0.9022, 0.9423, 0.9022, 1.066, 0.1618, 1.189, 0.1618, 1.189, 0.9022, 1.066, 0.9022, 1.189, 0.1618, 1.313, 0.1618, 1.313, 0.9022, 1.189, 0.9022, 1.313, 0.1618, 1.436, 0.1618, 1.436, 0.9022, 1.313, 0.9022, -0.6619, 0.1618, -0.5385, 0.1618, -0.5385, 0.9022, -0.6619, 0.9022, -0.5385, 0.1618, -0.4151, 0.1618, -0.4151, 0.9022, -0.5385, 0.9022, -0.4151, 0.1618, -0.2917, 0.1618, -0.2917, 0.9022, -0.4151, 0.9022, -0.2917, 0.1618, -0.1683, 0.1618, -0.1683, 0.9022, -0.2917, 0.9022, -0.1683, 0.1618, -0.04489, 0.1618, -0.04489, 0.9022, -0.1683, 0.9022, 0.007697, 0.2442, 0.007698, -0.0058, 0.1735, -0.0058, 0.1735, 0.2442, 0.1735, 0.2442, 0.1735, -0.0058, 0.3392, -0.0058, 0.3392, 0.2442, 0.3392, 0.2442, 0.3392, -0.0058, 0.505, -0.0058, 0.505, 0.2442, 0.505, 0.2442, 0.505, -0.0058, 0.6707, -0.0058, 0.6707, 0.2442, 0.6707, 0.2442, 0.6707, -0.0058, 0.8365, -0.0058, 0.8365, 0.2442, 0.6338, -0.5787, 0.8189, -0.5787, 0.8189, -0.4553, 0.6338, -0.4553, 0.6338, -0.4553, 0.8189, -0.4553, 0.8189, -0.3318, 0.6338, -0.3318, 0.6338, -0.3318, 0.8189, -0.3318, 0.8189, -0.2084, 0.6338, -0.2084, 0.6338, -0.2084, 0.8189, -0.2084, 0.8189, -0.08504, 0.6338, -0.08504, 0.6338, -0.08504, 0.8189, -0.08504, 0.8189, 0.03836, 0.6338, 0.03836, 0.07851, -0.08504, 0.2636, -0.08504, 0.2636, 0.03836, 0.07851, 0.03836, 0.4487, -0.08504, 0.6338, -0.08504, 0.6338, 0.03836, 0.4487, 0.03836, 0.07851, -0.2084, 0.2636, -0.2084, 0.2636, -0.08504, 0.07851, -0.08504, 0.2636, -0.2084, 0.4487, -0.2084, 0.4487, -0.08504, 0.2636, -0.08504, 0.4487, -0.2084, 0.6338, -0.2084, 0.6338, -0.08504, 0.4487, -0.08504, 0.07851, -0.3318, 0.2636, -0.3318, 0.2636, -0.2084, 0.07851, -0.2084, 0.2636, -0.3318, 0.4487, -0.3318, 0.4487, -0.2084, 0.2636, -0.2084, 0.4487, -0.3318, 0.6338, -0.3318, 0.6338, -0.2084, 0.4487, -0.2084, 0.07851, -0.4553, 0.2636, -0.4553, 0.2636, -0.3318, 0.07851, -0.3318, 0.2636, -0.4553, 0.4487, -0.4553, 0.4487, -0.3318, 0.2636, -0.3318, 0.4487, -0.4553, 0.6338, -0.4553, 0.6338, -0.3318, 0.4487, -0.3318, 0.07851, -0.5787, 0.2636, -0.5787, 0.2636, -0.4553, 0.07851, -0.4553, 0.2636, -0.5787, 0.4487, -0.5787, 0.4487, -0.4553, 0.2636, -0.4553, 0.4487, -0.5787, 0.6338, -0.5787, 0.6338, -0.4553, 0.4487, -0.4553, 0.6707, 0.994, 0.6707, 0.7441, 0.8365, 0.7441, 0.8365, 0.994, 0.6707, 0.7441, 0.6707, 0.4941, 0.8365, 0.4941, 0.8365, 0.7441, 0.6707, 0.4941, 0.6707, 0.2442, 0.8365, 0.2442, 0.8365, 0.4941, 0.505, 0.994, 0.505, 0.7441, 0.6707, 0.7441, 0.6707, 0.994, 0.505, 0.7441, 0.505, 0.4941, 0.6707, 0.4941, 0.6707, 0.7441, 0.505, 0.4941, 0.505, 0.2442, 0.6707, 0.2442, 0.6707, 0.4941, 0.3392, 0.994, 0.3392, 0.7441, 0.505, 0.7441, 0.505, 0.994, 0.3392, 0.7441, 0.3392, 0.4941, 0.505, 0.4941, 0.505, 0.7441, 0.3392, 0.4941, 0.3392, 0.2442, 0.505, 0.2442, 0.505, 0.4941, 0.1735, 0.994, 0.1735, 0.7441, 0.3392, 0.7441, 0.3392, 0.994, 0.1735, 0.4941, 0.1735, 0.2442, 0.3392, 0.2442, 0.3392, 0.4941, 0.007697, 0.994, 0.007697, 0.7441, 0.1735, 0.7441, 0.1735, 0.994, 0.007697, 0.7441, 0.007697, 0.4941, 0.1735, 0.4941, 0.1735, 0.7441, 0.007697, 0.4941, 0.007697, 0.2442, 0.1735, 0.2442, 0.1735, 0.4941, 0.8365, 0.994, 0.8365, 0.7441, 1.002, 0.7441, 1.002, 0.994, 0.8365, 0.7441, 0.8365, 0.4941, 1.002, 0.4941, 1.002, 0.7441, 0.8365, 0.4941, 0.8365, 0.2442, 1.002, 0.2442, 1.002, 0.4941, 0.07851, 0.1618, 0.2636, 0.1618, 0.2636, 0.9022, 0.07851, 0.9022, 0.2636, 0.1618, 0.4487, 0.1618, 0.4487, 0.9022, 0.2636, 0.9022, 0.4487, 0.1618, 0.6338, 0.1618, 0.6338, 0.9022, 0.4487, 0.9022, 0.07851, 0.03836, 0.2636, 0.03836, 0.2636, 0.1618, 0.07851, 0.1618, 0.2636, 0.03836, 0.4487, 0.03836, 0.4487, 0.1618, 0.2636, 0.1618, 0.4487, 0.03836, 0.6338, 0.03836, 0.6338, 0.1618, 0.4487, 0.1618, 0.07851, -1.319, 0.2636, -1.319, 0.2636, -0.5787, 0.07851, -0.5787, 0.2636, -1.319, 0.4487, -1.319, 0.4487, -0.5787, 0.2636, -0.5787, 0.4487, -1.319, 0.6338, -1.319, 0.6338, -0.5787, 0.4487, -0.5787])
me_cube_012.materials.append(mat_wall_002)
me_cube_012.use_remesh_fix_poles = True
me_cube_012.use_remesh_preserve_attributes = False
me_cube_012.update()
me_plane_001 = bpy.data.meshes.new('Plane.001')
me_plane_001.from_pydata([(-1.0, -1.0, 0.0), (1.0, -1.0, 0.0), (-1.0, 1.0, 0.0), (1.0, 1.0, 0.0), (-1.184, -1.104, 0.0006958), (1.127, -1.104, 0.0006958), (-1.184, -1.104, -0.2049), (1.127, -1.104, -0.2049), (-1.184, 1.105, 0.0006957), (1.127, 1.105, 0.0006956), (-1.184, 1.105, -0.2049), (1.127, 1.105, -0.2049), (0.06949, -1.104, 0.0006958), (0.06949, -1.104, -0.2049), (0.06949, 1.105, -0.2049), (0.06949, 1.105, 0.0006957), (-0.1297, -1.104, -0.2049), (-0.1297, 1.105, -0.2049), (-0.1297, 1.105, 0.0006957), (-0.1297, -1.104, 0.0006958), (-1.184, 0.968, -0.2049), (1.127, 0.968, -0.2049), (-1.184, 0.968, 0.0006957), (1.127, 0.968, 0.0006957), (0.06949, 0.968, 0.0006957), (0.06949, 0.968, -0.2049), (-0.1297, 0.968, -0.2049), (-0.1297, 0.968, 0.0006957), (-1.184, -0.9814, -0.2049), (1.127, -0.9814, 0.0006957), (0.06949, -0.9814, 0.0006958), (-0.1297, -0.9814, 0.0006958), (1.127, -0.9814, -0.2049), (-1.184, -0.9814, 0.0006958), (0.06949, -0.9814, -0.2049), (-0.1297, -0.9814, -0.2049), (1.127, 0.0841, -0.2049), (-1.184, 0.0841, 0.0006958), (0.06949, 0.0841, -0.2049), (-0.1297, 0.0841, -0.2049), (-1.184, 0.0841, -0.2049), (1.127, 0.0841, 0.0006957), (0.06949, 0.0841, 0.0006957), (-0.1297, 0.0841, 0.0006957), (-1.184, -0.06389, -0.2049), (1.127, -0.06389, 0.0006957), (0.06949, -0.06389, 0.0006957), (-0.1297, -0.06389, 0.0006957), (1.127, -0.06389, -0.2049), (-1.184, -0.06389, 0.0006958), (0.06949, -0.06389, -0.2049), (-0.1297, -0.06389, -0.2049), (1.001, -1.104, 0.0006958), (1.001, -1.104, -0.2049), (1.001, 1.105, -0.2049), (1.001, 1.105, 0.0006957), (1.001, 0.968, 0.0006957), (1.001, 0.968, -0.2049), (1.001, -0.9814, -0.2049), (1.001, -0.9814, 0.0006958), (1.001, 0.0841, 0.0006957), (1.001, 0.0841, -0.2049), (1.001, -0.06389, -0.2049), (1.001, -0.06389, 0.0006957), (-1.02, -1.104, -0.2049), (-1.02, 1.105, -0.2049), (-1.02, 1.105, 0.0006957), (-1.02, -1.104, 0.0006958), (-1.02, 0.968, 0.0006957), (-1.02, 0.968, -0.2049), (-1.02, -0.9814, -0.2049), (-1.02, -0.9814, 0.0006958), (-1.02, 0.0841, 0.0006958), (-1.02, 0.0841, -0.2049), (-1.02, -0.06389, -0.2049), (-1.02, -0.06389, 0.0006958), (-1.0, -1.0, -0.1997), (1.0, -1.0, -0.1997), (-1.0, 1.0, -0.1997), (1.0, 1.0, -0.1997)], [], [(0, 1, 3, 2), (20, 10, 8, 22), (57, 21, 11, 54), (52, 5, 7, 53), (17, 14, 15, 18), (31, 30, 12, 19), (59, 29, 5, 52), (54, 11, 9, 55), (32, 7, 5, 29), (26, 25, 14, 17), (19, 12, 13, 16), (67, 19, 16, 64), (69, 26, 17, 65), (65, 17, 18, 66), (71, 31, 19, 67), (66, 18, 27, 68), (39, 38, 25, 26), (18, 15, 24, 27), (11, 21, 23, 9), (40, 20, 22, 37), (55, 9, 23, 56), (61, 36, 21, 57), (53, 7, 32, 58), (6, 28, 33, 4), (16, 13, 34, 35), (64, 16, 35, 70), (47, 46, 30, 31), (48, 32, 29, 45), (63, 45, 29, 59), (56, 23, 41, 60), (21, 36, 41, 23), (27, 24, 42, 43), (62, 48, 36, 61), (44, 40, 37, 49), (51, 50, 38, 39), (74, 51, 39, 73), (35, 34, 50, 51), (28, 44, 49, 33), (58, 32, 48, 62), (60, 41, 45, 63), (36, 48, 45, 41), (43, 42, 46, 47), (72, 43, 47, 75), (42, 60, 63, 46), (50, 62, 61, 38), (13, 53, 58, 34), (15, 55, 56, 24), (30, 59, 52, 12), (14, 54, 55, 15), (25, 57, 54, 14), (12, 52, 53, 13), (37, 72, 75, 49), (28, 70, 74, 44), (44, 74, 73, 40), (22, 68, 72, 37), (49, 75, 71, 33), (6, 64, 70, 28), (40, 73, 69, 20), (8, 66, 68, 22), (33, 71, 67, 4), (10, 65, 66, 8), (20, 69, 65, 10), (4, 67, 64, 6), (76, 77, 79, 78)])
me_plane_001.polygons.foreach_set('material_index', [0, 1, 1, 1, 1, 1, 1, 1, 1, 1, 1, 1, 1, 1, 1, 1, 1, 1, 1, 1, 1, 1, 1, 1, 1, 1, 1, 1, 1, 1, 1, 1, 1, 1, 1, 1, 1, 1, 1, 1, 1, 1, 1, 1, 1, 1, 1, 1, 1, 1, 1, 1, 1, 1, 1, 1, 1, 1, 1, 1, 1, 1, 1, 0])
_uv = me_plane_001.uv_layers.new(name='UVMap')
_uv.uv.foreach_set('vector', [0.0, 0.0, 1.0, 0.0, 1.0, 1.0, 0.0, 1.0, 0.3595, 0.5, 0.375, 0.5, 0.375, 0.75, 0.3595, 0.75, 0.6113, 0.4845, 0.625, 0.4845, 0.625, 0.5, 0.6113, 0.5, 0.6113, 0.0, 0.625, 0.0, 0.625, 0.25, 0.6113, 0.25, 0.489, 0.5, 0.5106, 0.5, 0.5106, 0.75, 0.489, 0.75, 0.489, 0.9862, 0.5106, 0.9862, 0.5106, 1.0, 0.489, 1.0, 0.6113, 0.9862, 0.625, 0.9862, 0.625, 1.0, 0.6113, 1.0, 0.6113, 0.5, 0.625, 0.5, 0.625, 0.75, 0.6113, 0.75, 0.8612, 0.5, 0.875, 0.5, 0.875, 0.75, 0.8612, 0.75, 0.489, 0.4845, 0.5106, 0.4845, 0.5106, 0.5, 0.489, 0.5, 0.489, 0.0, 0.5106, 0.0, 0.5106, 0.25, 0.489, 0.25, 0.3927, 0.0, 0.489, 0.0, 0.489, 0.25, 0.3927, 0.25, 0.3927, 0.4845, 0.489, 0.4845, 0.489, 0.5, 0.3927, 0.5, 0.3927, 0.5, 0.489, 0.5, 0.489, 0.75, 0.3927, 0.75, 0.3927, 0.9862, 0.489, 0.9862, 0.489, 1.0, 0.3927, 1.0, 0.3927, 0.75, 0.489, 0.75, 0.489, 0.7655, 0.3927, 0.7655, 0.489, 0.3844, 0.5106, 0.3844, 0.5106, 0.4845, 0.489, 0.4845, 0.489, 0.75, 0.5106, 0.75, 0.5106, 0.7655, 0.489, 0.7655, 0.625, 0.5, 0.6405, 0.5, 0.6405, 0.75, 0.625, 0.75, 0.2594, 0.5, 0.3595, 0.5, 0.3595, 0.75, 0.2594, 0.75, 0.6113, 0.75, 0.625, 0.75, 0.625, 0.7655, 0.6113, 0.7655, 0.6113, 0.3844, 0.625, 0.3844, 0.625, 0.4845, 0.6113, 0.4845, 0.6113, 0.25, 0.625, 0.25, 0.625, 0.2638, 0.6113, 0.2638, 0.125, 0.5, 0.1388, 0.5, 0.1388, 0.75, 0.125, 0.75, 0.489, 0.25, 0.5106, 0.25, 0.5106, 0.2638, 0.489, 0.2638, 0.3927, 0.25, 0.489, 0.25, 0.489, 0.2638, 0.3927, 0.2638, 0.489, 0.8823, 0.5106, 0.8823, 0.5106, 0.9862, 0.489, 0.9862, 0.7573, 0.5, 0.8612, 0.5, 0.8612, 0.75, 0.7573, 0.75, 0.6113, 0.8823, 0.625, 0.8823, 0.625, 0.9862, 0.6113, 0.9862, 0.6113, 0.7655, 0.625, 0.7655, 0.625, 0.8656, 0.6113, 0.8656, 0.6405, 0.5, 0.7406, 0.5, 0.7406, 0.75, 0.6405, 0.75, 0.489, 0.7655, 0.5106, 0.7655, 0.5106, 0.8656, 0.489, 0.8656, 0.6113, 0.3677, 0.625, 0.3677, 0.625, 0.3844, 0.6113, 0.3844, 0.2427, 0.5, 0.2594, 0.5, 0.2594, 0.75, 0.2427, 0.75, 0.489, 0.3677, 0.5106, 0.3677, 0.5106, 0.3844, 0.489, 0.3844, 0.3927, 0.3677, 0.489, 0.3677, 0.489, 0.3844, 0.3927, 0.3844, 0.489, 0.2638, 0.5106, 0.2638, 0.5106, 0.3677, 0.489, 0.3677, 0.1388, 0.5, 0.2427, 0.5, 0.2427, 0.75, 0.1388, 0.75, 0.6113, 0.2638, 0.625, 0.2638, 0.625, 0.3677, 0.6113, 0.3677, 0.6113, 0.8656, 0.625, 0.8656, 0.625, 0.8823, 0.6113, 0.8823, 0.7406, 0.5, 0.7573, 0.5, 0.7573, 0.75, 0.7406, 0.75, 0.489, 0.8656, 0.5106, 0.8656, 0.5106, 0.8823, 0.489, 0.8823, 0.3927, 0.8656, 0.489, 0.8656, 0.489, 0.8823, 0.3927, 0.8823, 0.5106, 0.8656, 0.6113, 0.8656, 0.6113, 0.8823, 0.5106, 0.8823, 0.5106, 0.3677, 0.6113, 0.3677, 0.6113, 0.3844, 0.5106, 0.3844, 0.5106, 0.25, 0.6113, 0.25, 0.6113, 0.2638, 0.5106, 0.2638, 0.5106, 0.75, 0.6113, 0.75, 0.6113, 0.7655, 0.5106, 0.7655, 0.5106, 0.9862, 0.6113, 0.9862, 0.6113, 1.0, 0.5106, 1.0, 0.5106, 0.5, 0.6113, 0.5, 0.6113, 0.75, 0.5106, 0.75, 0.5106, 0.4845, 0.6113, 0.4845, 0.6113, 0.5, 0.5106, 0.5, 0.5106, 0.0, 0.6113, 0.0, 0.6113, 0.25, 0.5106, 0.25, 0.375, 0.8656, 0.3927, 0.8656, 0.3927, 0.8823, 0.375, 0.8823, 0.375, 0.2638, 0.3927, 0.2638, 0.3927, 0.3677, 0.375, 0.3677, 0.375, 0.3677, 0.3927, 0.3677, 0.3927, 0.3844, 0.375, 0.3844, 0.375, 0.7655, 0.3927, 0.7655, 0.3927, 0.8656, 0.375, 0.8656, 0.375, 0.8823, 0.3927, 0.8823, 0.3927, 0.9862, 0.375, 0.9862, 0.375, 0.25, 0.3927, 0.25, 0.3927, 0.2638, 0.375, 0.2638, 0.375, 0.3844, 0.3927, 0.3844, 0.3927, 0.4845, 0.375, 0.4845, 0.375, 0.75, 0.3927, 0.75, 0.3927, 0.7655, 0.375, 0.7655, 0.375, 0.9862, 0.3927, 0.9862, 0.3927, 1.0, 0.375, 1.0, 0.375, 0.5, 0.3927, 0.5, 0.3927, 0.75, 0.375, 0.75, 0.375, 0.4845, 0.3927, 0.4845, 0.3927, 0.5, 0.375, 0.5, 0.375, 0.0, 0.3927, 0.0, 0.3927, 0.25, 0.375, 0.25, 0.0, 0.0, 1.0, 0.0, 1.0, 1.0, 0.0, 1.0])
me_plane_001.materials.append(mat_dirty_window)
me_plane_001.materials.append(mat_window_frame_model)
me_plane_001.use_remesh_fix_poles = True
me_plane_001.use_remesh_preserve_attributes = False
me_plane_001.update()
me_cube_001 = bpy.data.meshes.new('Cube.001')
me_cube_001.from_pydata([(-1.0, -1.0, -1.0), (-1.0, -1.0, 1.0), (-1.0, 1.0, -1.0), (-1.0, 1.0, 1.0), (1.0, -1.0, -1.0), (1.0, -1.0, 1.0), (1.0, 1.0, -1.0), (1.0, 1.0, 1.0)], [], [(0, 1, 3, 2), (2, 3, 7, 6), (6, 7, 5, 4), (4, 5, 1, 0), (2, 6, 4, 0), (7, 3, 1, 5)])
_uv = me_cube_001.uv_layers.new(name='UVMap')
_uv.uv.foreach_set('vector', [0.2025, -0.6899, 0.7975, -0.6899, 0.7975, -0.09497, 0.2025, -0.09497, 0.2025, -0.09497, 0.7975, -0.09497, 0.7975, 0.5, 0.2025, 0.5, 0.2025, 0.5, 0.7975, 0.5, 0.7975, 1.095, 0.2025, 1.095, 1.005, 0.007731, 0.9948, 0.9887, -0.005054, 0.986, 0.00521, 0.005051, -0.3925, 0.5, 0.2025, 0.5, 0.2025, 1.095, -0.3925, 1.095, 0.7975, 0.5, 1.392, 0.5, 1.392, 1.095, 0.7975, 1.095])
me_cube_001.materials.append(mat_door_texture)
me_cube_001.use_remesh_fix_poles = True
me_cube_001.use_remesh_preserve_attributes = False
me_cube_001.update()
me_cube_006 = bpy.data.meshes.new('Cube.006')
me_cube_006.from_pydata([(-1.0, -1.0, -1.0), (-1.0, -1.0, 1.0), (-1.0, 1.0, -1.0), (-1.0, 1.0, 1.0), (1.0, -1.0, -1.0), (1.0, -1.0, 1.0), (1.0, 1.0, -1.0), (1.0, 1.0, 1.0), (2.34, -1.0, -1.0), (-121.9, -1.0, -1.0), (2.34, 1.0, -1.0), (-121.9, 1.0, -1.0), (2.34, -1.0, -0.9485), (-121.9, -1.0, -0.9485), (2.34, 1.0, -0.9485), (-121.9, 1.0, -0.9485), (2.291, -1.0, 0.9461), (-121.9, -1.0, 0.9461), (2.291, 1.0, 0.9461), (-121.9, 1.0, 0.9461), (2.291, -1.0, 0.9977), (-121.9, -1.0, 0.9977), (2.291, 1.0, 0.9977), (-121.9, 1.0, 0.9977), (-123.3, -1.0, -1.0), (-123.3, -1.0, 1.0), (-123.3, 1.0, -1.0), (-123.3, 1.0, 1.0), (-121.3, -1.0, -1.0), (-121.3, -1.0, 1.0), (-121.3, 1.0, -1.0), (-121.3, 1.0, 1.0)], [], [(0, 1, 3, 2), (2, 3, 7, 6), (6, 7, 5, 4), (4, 5, 1, 0), (2, 6, 4, 0), (7, 3, 1, 5), (8, 9, 11, 10), (10, 11, 15, 14), (14, 15, 13, 12), (12, 13, 9, 8), (10, 14, 12, 8), (15, 11, 9, 13), (16, 17, 19, 18), (18, 19, 23, 22), (22, 23, 21, 20), (20, 21, 17, 16), (18, 22, 20, 16), (23, 19, 17, 21), (24, 25, 27, 26), (26, 27, 31, 30), (30, 31, 29, 28), (28, 29, 25, 24), (26, 30, 28, 24), (31, 27, 25, 29)])
me_cube_006.polygons.foreach_set('material_index', [0, 0, 0, 0, 0, 0, 1, 1, 1, 1, 1, 1, 2, 2, 2, 2, 2, 2, 3, 3, 3, 3, 3, 3])
_uv = me_cube_006.uv_layers.new(name='UVMap')
_uv.uv.foreach_set('vector', [0.375, 0.0, 0.625, 0.0, 0.625, 0.25, 0.375, 0.25, 0.375, 0.25, 0.625, 0.25, 0.625, 0.5, 0.375, 0.5, 0.375, 0.5, 0.625, 0.5, 0.625, 0.75, 0.375, 0.75, 0.375, 0.75, 0.625, 0.75, 0.625, 1.0, 0.375, 1.0, 0.125, 0.5, 0.375, 0.5, 0.375, 0.75, 0.125, 0.75, 0.625, 0.5, 0.875, 0.5, 0.875, 0.75, 0.625, 0.75, 0.375, 0.0, 0.625, 0.0, 0.625, 0.25, 0.375, 0.25, 0.375, 0.25, 0.625, 0.25, 0.625, 0.5, 0.375, 0.5, 0.375, 0.5, 0.625, 0.5, 0.625, 0.75, 0.375, 0.75, 0.375, 0.75, 0.625, 0.75, 0.625, 1.0, 0.375, 1.0, 0.125, 0.5, 0.375, 0.5, 0.375, 0.75, 0.125, 0.75, 0.625, 0.5, 0.875, 0.5, 0.875, 0.75, 0.625, 0.75, 0.375, 0.0, 0.625, 0.0, 0.625, 0.25, 0.375, 0.25, 0.375, 0.25, 0.625, 0.25, 0.625, 0.5, 0.375, 0.5, 0.375, 0.5, 0.625, 0.5, 0.625, 0.75, 0.375, 0.75, 0.375, 0.75, 0.625, 0.75, 0.625, 1.0, 0.375, 1.0, 0.125, 0.5, 0.375, 0.5, 0.375, 0.75, 0.125, 0.75, 0.625, 0.5, 0.875, 0.5, 0.875, 0.75, 0.625, 0.75, 0.375, 0.0, 0.625, 0.0, 0.625, 0.25, 0.375, 0.25, 0.375, 0.25, 0.625, 0.25, 0.625, 0.5, 0.375, 0.5, 0.375, 0.5, 0.625, 0.5, 0.625, 0.75, 0.375, 0.75, 0.375, 0.75, 0.625, 0.75, 0.625, 1.0, 0.375, 1.0, 0.125, 0.5, 0.375, 0.5, 0.375, 0.75, 0.125, 0.75, 0.625, 0.5, 0.875, 0.5, 0.875, 0.75, 0.625, 0.75])
me_cube_006.materials.append(mat_door_texture_003)
me_cube_006.materials.append(mat_door_texture)
me_cube_006.materials.append(mat_door_texture_001)
me_cube_006.materials.append(mat_door_texture_002)
me_cube_006.use_remesh_fix_poles = True
me_cube_006.use_remesh_preserve_attributes = False
me_cube_006.update()
me_cube = bpy.data.meshes.new('Cube')
me_cube.from_pydata([(-1.0, -1.0, -1.0), (-1.0, -1.0, 1.0), (-1.0, 1.0, -1.0), (-1.0, 1.0, 1.0), (1.0, -1.0, -1.0), (1.0, -1.0, 1.0), (1.0, 1.0, -1.0), (1.0, 1.0, 1.0)], [], [(0, 1, 3, 2), (2, 3, 7, 6), (6, 7, 5, 4), (4, 5, 1, 0), (2, 6, 4, 0), (7, 3, 1, 5)])
_uv = me_cube.uv_layers.new(name='UVMap')
_uv.uv.foreach_set('vector', [0.375, 0.0, 0.625, 0.0, 0.625, 0.25, 0.375, 0.25, 0.375, 0.25, 0.625, 0.25, 0.625, 0.5, 0.375, 0.5, 0.375, 0.5, 0.625, 0.5, 0.625, 0.75, 0.375, 0.75, 0.375, 0.75, 0.625, 0.75, 0.625, 1.0, 0.375, 1.0, 0.125, 0.5, 0.375, 0.5, 0.375, 0.75, 0.125, 0.75, 0.625, 0.5, 0.875, 0.5, 0.875, 0.75, 0.625, 0.75])
me_cube.materials.append(mat_material_002)
me_cube.use_remesh_fix_poles = True
me_cube.use_remesh_preserve_attributes = False
me_cube.update()
me_cube_002 = bpy.data.meshes.new('Cube.002')
me_cube_002.from_pydata([(-1.0, -1.0, -1.0), (-1.0, -1.0, 1.0), (-1.0, 1.0, -1.0), (-1.0, 1.0, 1.0), (1.0, -1.0, -1.0), (1.0, -1.0, 1.0), (1.0, 1.0, -1.0), (1.0, 1.0, 1.0)], [], [(0, 1, 3, 2), (2, 3, 7, 6), (6, 7, 5, 4), (4, 5, 1, 0), (2, 6, 4, 0), (7, 3, 1, 5)])
_uv = me_cube_002.uv_layers.new(name='UVMap')
_uv.uv.foreach_set('vector', [0.375, 0.0, 0.625, 0.0, 0.625, 0.25, 0.375, 0.25, 0.375, 0.25, 0.625, 0.25, 0.625, 0.5, 0.375, 0.5, 0.375, 0.5, 0.625, 0.5, 0.625, 0.75, 0.375, 0.75, 0.375, 0.75, 0.625, 0.75, 0.625, 1.0, 0.375, 1.0, 0.125, 0.5, 0.375, 0.5, 0.375, 0.75, 0.125, 0.75, 0.625, 0.5, 0.875, 0.5, 0.875, 0.75, 0.625, 0.75])
me_cube_002.materials.append(mat_button)
me_cube_002.use_remesh_fix_poles = True
me_cube_002.use_remesh_preserve_attributes = False
me_cube_002.update()
me_cube_003 = bpy.data.meshes.new('Cube.003')
me_cube_003.from_pydata([(-1.0, -1.0, -1.0), (-1.0, -1.0, 1.0), (-1.0, 1.0, -1.0), (-1.0, 1.0, 1.0), (1.0, -1.0, -1.0), (1.0, -1.0, 1.0), (1.0, 1.0, -1.0), (1.0, 1.0, 1.0)], [], [(0, 1, 3, 2), (2, 3, 7, 6), (6, 7, 5, 4), (4, 5, 1, 0), (2, 6, 4, 0), (7, 3, 1, 5)])
_uv = me_cube_003.uv_layers.new(name='UVMap')
_uv.uv.foreach_set('vector', [0.375, 0.0, 0.625, 0.0, 0.625, 0.25, 0.375, 0.25, 0.375, 0.25, 0.625, 0.25, 0.625, 0.5, 0.375, 0.5, 0.375, 0.5, 0.625, 0.5, 0.625, 0.75, 0.375, 0.75, 0.375, 0.75, 0.625, 0.75, 0.625, 1.0, 0.375, 1.0, 0.125, 0.5, 0.375, 0.5, 0.375, 0.75, 0.125, 0.75, 0.625, 0.5, 0.875, 0.5, 0.875, 0.75, 0.625, 0.75])
me_cube_003.materials.append(mat_button)
me_cube_003.use_remesh_fix_poles = True
me_cube_003.use_remesh_preserve_attributes = False
me_cube_003.update()
me_cube_004 = bpy.data.meshes.new('Cube.004')
me_cube_004.from_pydata([(-1.0, -1.0, -1.0), (-1.0, -1.0, 1.0), (-1.0, 1.0, -1.0), (-1.0, 1.0, 1.0), (1.0, -1.0, -1.0), (1.0, -1.0, 1.0), (1.0, 1.0, -1.0), (1.0, 1.0, 1.0)], [], [(0, 1, 3, 2), (2, 3, 7, 6), (6, 7, 5, 4), (4, 5, 1, 0), (2, 6, 4, 0), (7, 3, 1, 5)])
_uv = me_cube_004.uv_layers.new(name='UVMap')
_uv.uv.foreach_set('vector', [0.375, 0.0, 0.625, 0.0, 0.625, 0.25, 0.375, 0.25, 0.375, 0.25, 0.625, 0.25, 0.625, 0.5, 0.375, 0.5, 0.375, 0.5, 0.625, 0.5, 0.625, 0.75, 0.375, 0.75, 0.375, 0.75, 0.625, 0.75, 0.625, 1.0, 0.375, 1.0, 0.125, 0.5, 0.375, 0.5, 0.375, 0.75, 0.125, 0.75, 0.625, 0.5, 0.875, 0.5, 0.875, 0.75, 0.625, 0.75])
me_cube_004.materials.append(mat_button)
me_cube_004.use_remesh_fix_poles = True
me_cube_004.use_remesh_preserve_attributes = False
me_cube_004.update()
me_plane_002 = bpy.data.meshes.new('Plane.002')
me_plane_002.from_pydata([(1.727, 3.095, 28.17), (2.233, 3.618, 28.17), (1.204, 3.601, 28.17)], [], [(0, 1, 2)])
_uv = me_plane_002.uv_layers.new(name='UVMap')
_uv.uv.foreach_set('vector', [0.0, 0.0, 0.0, 0.0, 0.0, 0.0])
me_plane_002.materials.append(mat_button)
me_plane_002.use_remesh_fix_poles = True
me_plane_002.use_remesh_preserve_attributes = False
me_plane_002.update()
me_plane_003 = bpy.data.meshes.new('Plane.003')
me_plane_003.from_pydata([(1.727, 3.095, 28.17), (2.233, 3.618, 28.17), (1.204, 3.601, 28.17)], [], [(0, 1, 2)])
_uv = me_plane_003.uv_layers.new(name='UVMap')
_uv.uv.foreach_set('vector', [0.0, 0.0, 0.0, 0.0, 0.0, 0.0])
me_plane_003.materials.append(mat_button_001)
me_plane_003.use_remesh_fix_poles = True
me_plane_003.use_remesh_preserve_attributes = False
me_plane_003.update()
me_plane_004 = bpy.data.meshes.new('Plane.004')
me_plane_004.from_pydata([(1.727, 3.095, 28.17), (2.233, 3.618, 28.17), (1.204, 3.601, 28.17)], [], [(0, 1, 2)])
_uv = me_plane_004.uv_layers.new(name='UVMap')
_uv.uv.foreach_set('vector', [0.0, 0.0, 0.0, 0.0, 0.0, 0.0])
me_plane_004.materials.append(mat_button_002)
me_plane_004.use_remesh_fix_poles = True
me_plane_004.use_remesh_preserve_attributes = False
me_plane_004.update()
me_plane_006 = bpy.data.meshes.new('Plane.006')
me_plane_006.from_pydata([(1.727, 3.095, 28.17), (2.233, 3.618, 28.17), (1.204, 3.601, 28.17)], [], [(0, 1, 2)])
_uv = me_plane_006.uv_layers.new(name='UVMap')
_uv.uv.foreach_set('vector', [0.0, 0.0, 0.0, 0.0, 0.0, 0.0])
me_plane_006.materials.append(mat_button_004)
me_plane_006.use_remesh_fix_poles = True
me_plane_006.use_remesh_preserve_attributes = False
me_plane_006.update()
me_plane_009 = bpy.data.meshes.new('Plane.009')
me_plane_009.from_pydata([(1.727, 3.095, 28.17), (2.233, 3.618, 28.17), (1.204, 3.601, 28.17)], [], [(0, 1, 2)])
_uv = me_plane_009.uv_layers.new(name='UVMap')
_uv.uv.foreach_set('vector', [0.0, 0.0, 0.0, 0.0, 0.0, 0.0])
me_plane_009.materials.append(mat_button_007)
me_plane_009.use_remesh_fix_poles = True
me_plane_009.use_remesh_preserve_attributes = False
me_plane_009.update()
me_plane_010 = bpy.data.meshes.new('Plane.010')
me_plane_010.from_pydata([(1.727, 3.095, 28.17), (2.233, 3.618, 28.17), (1.204, 3.601, 28.17)], [], [(0, 1, 2)])
_uv = me_plane_010.uv_layers.new(name='UVMap')
_uv.uv.foreach_set('vector', [0.0, 0.0, 0.0, 0.0, 0.0, 0.0])
me_plane_010.materials.append(mat_button_008)
me_plane_010.use_remesh_fix_poles = True
me_plane_010.use_remesh_preserve_attributes = False
me_plane_010.update()
me_circle = bpy.data.meshes.new('Circle')
me_circle.from_pydata([(0.0, 1.0, 0.0), (-0.1951, 0.9808, 0.0), (-0.3827, 0.9239, 0.0), (-0.5556, 0.8315, 0.0), (-0.7071, 0.7071, 0.0), (-0.8315, 0.5556, 0.0), (-0.9239, 0.3827, 0.0), (-0.9808, 0.1951, 0.0), (0.9808, 0.1951, 0.0), (0.9239, 0.3827, 0.0), (0.8315, 0.5556, 0.0), (0.7071, 0.7071, 0.0), (0.5556, 0.8315, 0.0), (0.3827, 0.9239, 0.0), (0.1951, 0.9808, 0.0), (0.0, 1.0, 0.0), (-0.1951, 0.9808, 0.0), (-0.3827, 0.9239, 0.0), (-0.5556, 0.8315, 0.0), (-0.7071, 0.7071, 0.0), (-0.8315, 0.5556, 0.0), (-0.9239, 0.3827, 0.0), (-0.9808, 0.1951, 0.0), (0.9808, 0.1951, 0.0), (0.9239, 0.3827, 0.0), (0.8315, 0.5556, 0.0), (0.7071, 0.7071, 0.0), (0.5556, 0.8315, 0.0), (0.3827, 0.9239, 0.0), (0.1951, 0.9808, 0.0), (0.0, 1.0, 0.0), (-0.1951, 0.9808, 0.0), (-0.3827, 0.9239, 0.0), (-0.5556, 0.8315, 0.0), (-0.7071, 0.7071, 0.0), (-0.8315, 0.5556, 0.0), (-0.9239, 0.3827, 0.0), (-0.9808, 0.1951, 0.0), (0.9808, 0.1951, 0.0), (0.9239, 0.3827, 0.0), (0.8315, 0.5556, 0.0), (0.7071, 0.7071, 0.0), (0.5556, 0.8315, 0.0), (0.3827, 0.9239, 0.0), (0.1951, 0.9808, 0.0), (0.0, 1.0, 0.0), (-0.1951, 0.9808, 0.0), (-0.3827, 0.9239, 0.0), (-0.5556, 0.8315, 0.0), (-0.7071, 0.7071, 0.0), (-0.8315, 0.5556, 0.0), (-0.9239, 0.3827, 0.0), (-0.9808, 0.1951, 0.0), (0.9808, 0.1951, 0.0), (0.9239, 0.3827, 0.0), (0.8315, 0.5556, 0.0), (0.7071, 0.7071, 0.0), (0.5556, 0.8315, 0.0), (0.3827, 0.9239, 0.0), (0.1951, 0.9808, 0.0), (0.0, 1.0, 0.0), (-0.1951, 0.9808, 0.0), (-0.3827, 0.9239, 0.0), (-0.5556, 0.8315, 0.0), (-0.7071, 0.7071, 0.0), (-0.8315, 0.5556, 0.0), (-0.9239, 0.3827, 0.0), (-0.9808, 0.1951, 0.0), (0.9808, 0.1951, 0.0), (0.9239, 0.3827, 0.0), (0.8315, 0.5556, 0.0), (0.7071, 0.7071, 0.0), (0.5556, 0.8315, 0.0), (0.3827, 0.9239, 0.0), (0.1951, 0.9808, 0.0), (0.0, 1.0, 0.0), (-0.1951, 0.9808, 0.0), (-0.3827, 0.9239, 0.0), (-0.5556, 0.8315, 0.0), (-0.7071, 0.7071, 0.0), (-0.8315, 0.5556, 0.0), (-0.9239, 0.3827, 0.0), (-0.9808, 0.1951, 0.0), (0.9808, 0.1951, 0.0), (0.9239, 0.3827, 0.0), (0.8315, 0.5556, 0.0), (0.7071, 0.7071, 0.0), (0.5556, 0.8315, 0.0), (0.3827, 0.9239, 0.0), (0.1951, 0.9808, 0.0), (0.0, 1.0, -0.0606), (-0.1951, 0.9808, -0.0606), (-0.3827, 0.9239, -0.0606), (-0.5556, 0.8315, -0.0606), (-0.7071, 0.7071, -0.0606), (-0.8315, 0.5556, -0.0606), (-0.9239, 0.3827, -0.0606), (-0.9808, 0.1951, -0.0606), (0.9808, 0.1951, -0.0606), (0.9239, 0.3827, -0.0606), (0.8315, 0.5556, -0.0606), (0.7071, 0.7071, -0.0606), (0.5556, 0.8315, -0.0606), (0.3827, 0.9239, -0.0606), (0.1951, 0.9808, -0.0606), (0.0, 1.0, -0.13), (-0.1951, 0.9808, -0.13), (-0.3827, 0.9239, -0.13), (-0.5556, 0.8315, -0.13), (-0.7071, 0.7071, -0.13), (-0.8315, 0.5556, -0.13), (-0.9239, 0.3827, -0.13), (-0.9808, 0.1951, -0.13), (0.9808, 0.1951, -0.13), (0.9239, 0.3827, -0.13), (0.8315, 0.5556, -0.13), (0.7071, 0.7071, -0.13), (0.5556, 0.8315, -0.13), (0.3827, 0.9239, -0.13), (0.1951, 0.9808, -0.13), (0.0, 1.0, -0.13), (-0.1951, 0.9808, -0.13), (-0.3827, 0.9239, -0.13), (-0.5556, 0.8315, -0.13), (-0.7071, 0.7071, -0.13), (-0.8315, 0.5556, -0.13), (-0.9239, 0.3827, -0.13), (-0.9808, 0.1951, -0.13), (0.9808, 0.1951, -0.13), (0.9239, 0.3827, -0.13), (0.8315, 0.5556, -0.13), (0.7071, 0.7071, -0.13), (0.5556, 0.8315, -0.13), (0.3827, 0.9239, -0.13), (0.1951, 0.9808, -0.13), (0.0, 1.0, -0.13), (-0.1951, 0.9808, -0.13), (-0.3827, 0.9239, -0.13), (-0.5556, 0.8315, -0.13), (-0.7071, 0.7071, -0.13), (-0.8315, 0.5556, -0.13), (-0.9239, 0.3827, -0.13), (-0.9808, 0.1951, -0.13), (0.9808, 0.1951, -0.13), (0.9239, 0.3827, -0.13), (0.8315, 0.5556, -0.13), (0.7071, 0.7071, -0.13), (0.5556, 0.8315, -0.13), (0.3827, 0.9239, -0.13), (0.1951, 0.9808, -0.13), (0.0, 1.0, -0.13), (-0.1951, 0.9808, -0.13), (-0.3827, 0.9239, -0.13), (-0.5556, 0.8315, -0.13), (-0.7071, 0.7071, -0.13), (-0.8315, 0.5556, -0.13), (-0.9239, 0.3827, -0.13), (-0.9808, 0.1951, -0.13), (0.9808, 0.1951, -0.13), (0.9239, 0.3827, -0.13), (0.8315, 0.5556, -0.13), (0.7071, 0.7071, -0.13), (0.5556, 0.8315, -0.13), (0.3827, 0.9239, -0.13), (0.1951, 0.9808, -0.13), (0.0, 1.0, -0.13), (-0.1951, 0.9808, -0.13), (-0.3827, 0.9239, -0.13), (-0.5556, 0.8315, -0.13), (-0.7071, 0.7071, -0.13), (-0.8315, 0.5556, -0.13), (-0.9239, 0.3827, -0.13), (-0.9808, 0.1951, -0.13), (0.9808, 0.1951, -0.13), (0.9239, 0.3827, -0.13), (0.8315, 0.5556, -0.13), (0.7071, 0.7071, -0.13), (0.5556, 0.8315, -0.13), (0.3827, 0.9239, -0.13), (0.1951, 0.9808, -0.13), (0.0, 0.9083, -0.09214), (-0.1772, 0.8908, -0.09214), (-0.3476, 0.8392, -0.09214), (-0.5046, 0.7552, -0.09214), (-0.6423, 0.6423, -0.09214), (-0.7552, 0.5046, -0.09214), (-0.8392, 0.3476, -0.09214), (-0.8928, 0.1684, -0.09192), (0.8928, 0.1684, -0.09192), (0.8392, 0.3476, -0.09214), (0.7552, 0.5046, -0.09214), (0.6423, 0.6423, -0.09214), (0.5046, 0.7552, -0.09214), (0.3476, 0.8392, -0.09214), (0.1772, 0.8908, -0.09214), (0.0, 0.87, -0.0606), (-0.1697, 0.8533, -0.0606), (-0.3329, 0.8038, -0.0606), (-0.4833, 0.7234, -0.0606), (-0.6152, 0.6152, -0.0606), (-0.7234, 0.4833, -0.0606), (-0.8038, 0.3329, -0.0606), (-0.8564, 0.1574, -0.0606), (0.8564, 0.1574, -0.0606), (0.8038, 0.3329, -0.0606), (0.7234, 0.4833, -0.0606), (0.6152, 0.6152, -0.0606), (0.4833, 0.7234, -0.0606), (0.3329, 0.8038, -0.0606), (0.1697, 0.8533, -0.0606)], [], [(14, 13, 28, 29), (6, 5, 20, 21), (0, 14, 29, 15), (7, 6, 21, 22), (9, 8, 23, 24), (1, 0, 15, 16), (10, 9, 24, 25), (2, 1, 16, 17), (11, 10, 25, 26), (3, 2, 17, 18), (12, 11, 26, 27), (4, 3, 18, 19), (13, 12, 27, 28), (5, 4, 19, 20), (29, 28, 43, 44), (21, 20, 35, 36), (15, 29, 44, 30), (22, 21, 36, 37), (24, 23, 38, 39), (16, 15, 30, 31), (25, 24, 39, 40), (17, 16, 31, 32), (26, 25, 40, 41), (18, 17, 32, 33), (27, 26, 41, 42), (19, 18, 33, 34), (28, 27, 42, 43), (20, 19, 34, 35), (36, 35, 50, 51), (30, 44, 59, 45), (37, 36, 51, 52), (39, 38, 53, 54), (31, 30, 45, 46), (40, 39, 54, 55), (32, 31, 46, 47), (41, 40, 55, 56), (33, 32, 47, 48), (42, 41, 56, 57), (34, 33, 48, 49), (43, 42, 57, 58), (35, 34, 49, 50), (44, 43, 58, 59), (45, 59, 74, 60), (52, 51, 66, 67), (54, 53, 68, 69), (46, 45, 60, 61), (55, 54, 69, 70), (47, 46, 61, 62), (56, 55, 70, 71), (48, 47, 62, 63), (57, 56, 71, 72), (49, 48, 63, 64), (58, 57, 72, 73), (50, 49, 64, 65), (59, 58, 73, 74), (51, 50, 65, 66), (67, 66, 81, 82), (69, 68, 83, 84), (61, 60, 75, 76), (70, 69, 84, 85), (62, 61, 76, 77), (71, 70, 85, 86), (63, 62, 77, 78), (72, 71, 86, 87), (64, 63, 78, 79), (73, 72, 87, 88), (65, 64, 79, 80), (74, 73, 88, 89), (66, 65, 80, 81), (60, 74, 89, 75), (84, 83, 98, 99), (76, 75, 90, 91), (85, 84, 99, 100), (77, 76, 91, 92), (86, 85, 100, 101), (78, 77, 92, 93), (87, 86, 101, 102), (79, 78, 93, 94), (88, 87, 102, 103), (80, 79, 94, 95), (89, 88, 103, 104), (81, 80, 95, 96), (75, 89, 104, 90), (82, 81, 96, 97), (119, 134, 133, 118), (111, 126, 125, 110), (105, 120, 134, 119), (112, 127, 126, 111), (114, 129, 128, 113), (106, 121, 120, 105), (115, 130, 129, 114), (107, 122, 121, 106), (116, 131, 130, 115), (108, 123, 122, 107), (117, 132, 131, 116), (109, 124, 123, 108), (118, 133, 132, 117), (110, 125, 124, 109), (134, 149, 148, 133), (126, 141, 140, 125), (120, 135, 149, 134), (127, 142, 141, 126), (129, 144, 143, 128), (121, 136, 135, 120), (130, 145, 144, 129), (122, 137, 136, 121), (131, 146, 145, 130), (123, 138, 137, 122), (132, 147, 146, 131), (124, 139, 138, 123), (133, 148, 147, 132), (125, 140, 139, 124), (141, 156, 155, 140), (135, 150, 164, 149), (142, 157, 156, 141), (144, 159, 158, 143), (136, 151, 150, 135), (145, 160, 159, 144), (137, 152, 151, 136), (146, 161, 160, 145), (138, 153, 152, 137), (147, 162, 161, 146), (139, 154, 153, 138), (148, 163, 162, 147), (140, 155, 154, 139), (149, 164, 163, 148), (150, 165, 179, 164), (157, 172, 171, 156), (159, 174, 173, 158), (151, 166, 165, 150), (160, 175, 174, 159), (152, 167, 166, 151), (161, 176, 175, 160), (153, 168, 167, 152), (162, 177, 176, 161), (154, 169, 168, 153), (163, 178, 177, 162), (155, 170, 169, 154), (164, 179, 178, 163), (156, 171, 170, 155), (172, 187, 186, 171), (174, 189, 188, 173), (166, 181, 180, 165), (175, 190, 189, 174), (167, 182, 181, 166), (176, 191, 190, 175), (168, 183, 182, 167), (177, 192, 191, 176), (169, 184, 183, 168), (178, 193, 192, 177), (170, 185, 184, 169), (179, 194, 193, 178), (171, 186, 185, 170), (165, 180, 194, 179), (189, 204, 203, 188), (181, 196, 195, 180), (190, 205, 204, 189), (182, 197, 196, 181), (191, 206, 205, 190), (183, 198, 197, 182), (192, 207, 206, 191), (184, 199, 198, 183), (193, 208, 207, 192), (185, 200, 199, 184), (194, 209, 208, 193), (186, 201, 200, 185), (180, 195, 209, 194), (187, 202, 201, 186), (0, 1, 106, 105), (1, 2, 107, 106), (2, 3, 108, 107), (3, 4, 109, 108), (4, 5, 110, 109), (5, 6, 111, 110), (6, 7, 112, 111), (8, 9, 114, 113), (9, 10, 115, 114), (10, 11, 116, 115), (11, 12, 117, 116), (12, 13, 118, 117), (13, 14, 119, 118), (14, 0, 105, 119), (7, 22, 127, 112), (23, 8, 113, 128), (22, 37, 142, 127), (38, 23, 128, 143), (37, 52, 157, 142), (53, 38, 143, 158), (52, 67, 172, 157), (68, 53, 158, 173), (67, 82, 187, 172), (83, 68, 173, 188), (91, 90, 195, 196), (92, 91, 196, 197), (93, 92, 197, 198), (94, 93, 198, 199), (95, 94, 199, 200), (96, 95, 200, 201), (97, 96, 201, 202), (99, 98, 203, 204), (100, 99, 204, 205), (101, 100, 205, 206), (102, 101, 206, 207), (103, 102, 207, 208), (104, 103, 208, 209), (90, 104, 209, 195), (98, 83, 188, 203), (82, 97, 202, 187)])
me_circle.polygons.foreach_set('use_smooth', [True] * 208)
_uv = me_circle.uv_layers.new(name='UVMap')
_uv.uv.foreach_set('vector', [0.0, 0.0, 0.0, 0.0, 0.0, 0.0, 0.0, 0.0, 0.0, 0.0, 0.0, 0.0, 0.0, 0.0, 0.0, 0.0, 0.0, 0.0, 0.0, 0.0, 0.0, 0.0, 0.0, 0.0, 0.0, 0.0, 0.0, 0.0, 0.0, 0.0, 0.0, 0.0, 0.0, 0.0, 0.0, 0.0, 0.0, 0.0, 0.0, 0.0, 0.0, 0.0, 0.0, 0.0, 0.0, 0.0, 0.0, 0.0, 0.0, 0.0, 0.0, 0.0, 0.0, 0.0, 0.0, 0.0, 0.0, 0.0, 0.0, 0.0, 0.0, 0.0, 0.0, 0.0, 0.0, 0.0, 0.0, 0.0, 0.0, 0.0, 0.0, 0.0, 0.0, 0.0, 0.0, 0.0, 0.0, 0.0, 0.0, 0.0, 0.0, 0.0, 0.0, 0.0, 0.0, 0.0, 0.0, 0.0, 0.0, 0.0, 0.0, 0.0, 0.0, 0.0, 0.0, 0.0, 0.0, 0.0, 0.0, 0.0, 0.0, 0.0, 0.0, 0.0, 0.0, 0.0, 0.0, 0.0, 0.0, 0.0, 0.0, 0.0, 0.0, 0.0, 0.0, 0.0, 0.0, 0.0, 0.0, 0.0, 0.0, 0.0, 0.0, 0.0, 0.0, 0.0, 0.0, 0.0, 0.0, 0.0, 0.0, 0.0, 0.0, 0.0, 0.0, 0.0, 0.0, 0.0, 0.0, 0.0, 0.0, 0.0, 0.0, 0.0, 0.0, 0.0, 0.0, 0.0, 0.0, 0.0, 0.0, 0.0, 0.0, 0.0, 0.0, 0.0, 0.0, 0.0, 0.0, 0.0, 0.0, 0.0, 0.0, 0.0, 0.0, 0.0, 0.0, 0.0, 0.0, 0.0, 0.0, 0.0, 0.0, 0.0, 0.0, 0.0, 0.0, 0.0, 0.0, 0.0, 0.0, 0.0, 0.0, 0.0, 0.0, 0.0, 0.0, 0.0, 0.0, 0.0, 0.0, 0.0, 0.0, 0.0, 0.0, 0.0, 0.0, 0.0, 0.0, 0.0, 0.0, 0.0, 0.0, 0.0, 0.0, 0.0, 0.0, 0.0, 0.0, 0.0, 0.0, 0.0, 0.0, 0.0, 0.0, 0.0, 0.0, 0.0, 0.0, 0.0, 0.0, 0.0, 0.0, 0.0, 0.0, 0.0, 0.0, 0.0, 0.0, 0.0, 0.0, 0.0, 0.0, 0.0, 0.0, 0.0, 0.0, 0.0, 0.0, 0.0, 0.0, 0.0, 0.0, 0.0, 0.0, 0.0, 0.0, 0.0, 0.0, 0.0, 0.0, 0.0, 0.0, 0.0, 0.0, 0.0, 0.0, 0.0, 0.0, 0.0, 0.0, 0.0, 0.0, 0.0, 0.0, 0.0, 0.0, 0.0, 0.0, 0.0, 0.0, 0.0, 0.0, 0.0, 0.0, 0.0, 0.0, 0.0, 0.0, 0.0, 0.0, 0.0, 0.0, 0.0, 0.0, 0.0, 0.0, 0.0, 0.0, 0.0, 0.0, 0.0, 0.0, 0.0, 0.0, 0.0, 0.0, 0.0, 0.0, 0.0, 0.0, 0.0, 0.0, 0.0, 0.0, 0.0, 0.0, 0.0, 0.0, 0.0, 0.0, 0.0, 0.0, 0.0, 0.0, 0.0, 0.0, 0.0, 0.0, 0.0, 0.0, 0.0, 0.0, 0.0, 0.0, 0.0, 0.0, 0.0, 0.0, 0.0, 0.0, 0.0, 0.0, 0.0, 0.0, 0.0, 0.0, 0.0, 0.0, 0.0, 0.0, 0.0, 0.0, 0.0, 0.0, 0.0, 0.0, 0.0, 0.0, 0.0, 0.0, 0.0, 0.0, 0.0, 0.0, 0.0, 0.0, 0.0, 0.0, 0.0, 0.0, 0.0, 0.0, 0.0, 0.0, 0.0, 0.0, 0.0, 0.0, 0.0, 0.0, 0.0, 0.0, 0.0, 0.0, 0.0, 0.0, 0.0, 0.0, 0.0, 0.0, 0.0, 0.0, 0.0, 0.0, 0.0, 0.0, 0.0, 0.0, 0.0, 0.0, 0.0, 0.0, 0.0, 0.0, 0.0, 0.0, 0.0, 0.0, 0.0, 0.0, 0.0, 0.0, 0.0, 0.0, 0.0, 0.0, 0.0, 0.0, 0.0, 0.0, 0.0, 0.0, 0.0, 0.0, 0.0, 0.0, 0.0, 0.0, 0.0, 0.0, 0.0, 0.0, 0.0, 0.0, 0.0, 0.0, 0.0, 0.0, 0.0, 0.0, 0.0, 0.0, 0.0, 0.0, 0.0, 0.0, 0.0, 0.0, 0.0, 0.0, 0.0, 0.0, 0.0, 0.0, 0.0, 0.0, 0.0, 0.0, 0.0, 0.0, 0.0, 0.0, 0.0, 0.0, 0.0, 0.0, 0.0, 0.0, 0.0, 0.0, 0.0, 0.0, 0.0, 0.0, 0.0, 0.0, 0.0, 0.0, 0.0, 0.0, 0.0, 0.0, 0.0, 0.0, 0.0, 0.0, 0.0, 0.0, 0.0, 0.0, 0.0, 0.0, 0.0, 0.0, 0.0, 0.0, 0.0, 0.0, 0.0, 0.0, 0.0, 0.0, 0.0, 0.0, 0.0, 0.0, 0.0, 0.0, 0.0, 0.0, 0.0, 0.0, 0.0, 0.0, 0.0, 0.0, 0.0, 0.0, 0.0, 0.0, 0.0, 0.0, 0.0, 0.0, 0.0, 0.0, 0.0, 0.0, 0.0, 0.0, 0.0, 0.0, 0.0, 0.0, 0.0, 0.0, 0.0, 0.0, 0.0, 0.0, 0.0, 0.0, 0.0, 0.0, 0.0, 0.0, 0.0, 0.0, 0.0, 0.0, 0.0, 0.0, 0.0, 0.0, 0.0, 0.0, 0.0, 0.0, 0.0, 0.0, 0.0, 0.0, 0.0, 0.0, 0.0, 0.0, 0.0, 0.0, 0.0, 0.0, 0.0, 0.0, 0.0, 0.0, 0.0, 0.0, 0.0, 0.0, 0.0, 0.0, 0.0, 0.0, 0.0, 0.0, 0.0, 0.0, 0.0, 0.0, 0.0, 0.0, 0.0, 0.0, 0.0, 0.0, 0.0, 0.0, 0.0, 0.0, 0.0, 0.0, 0.0, 0.0, 0.0, 0.0, 0.0, 0.0, 0.0, 0.0, 0.0, 0.0, 0.0, 0.0, 0.0, 0.0, 0.0, 0.0, 0.0, 0.0, 0.0, 0.0, 0.0, 0.0, 0.0, 0.0, 0.0, 0.0, 0.0, 0.0, 0.0, 0.0, 0.0, 0.0, 0.0, 0.0, 0.0, 0.0, 0.0, 0.0, 0.0, 0.0, 0.0, 0.0, 0.0, 0.0, 0.0, 0.0, 0.0, 0.0, 0.0, 0.0, 0.0, 0.0, 0.0, 0.0, 0.0, 0.0, 0.0, 0.0, 0.0, 0.0, 0.0, 0.0, 0.0, 0.0, 0.0, 0.0, 0.0, 0.0, 0.0, 0.0, 0.0, 0.0, 0.0, 0.0, 0.0, 0.0, 0.0, 0.0, 0.0, 0.0, 0.0, 0.0, 0.0, 0.0, 0.0, 0.0, 0.0, 0.0, 0.0, 0.0, 0.0, 0.0, 0.0, 0.0, 0.0, 0.0, 0.0, 0.0, 0.0, 0.0, 0.0, 0.0, 0.0, 0.0, 0.0, 0.0, 0.0, 0.0, 0.0, 0.0, 0.0, 0.0, 0.0, 0.0, 0.0, 0.0, 0.0, 0.0, 0.0, 0.0, 0.0, 0.0, 0.0, 0.0, 0.0, 0.0, 0.0, 0.0, 0.0, 0.0, 0.0, 0.0, 0.0, 0.0, 0.0, 0.0, 0.0, 0.0, 0.0, 0.0, 0.0, 0.0, 0.0, 0.0, 0.0, 0.0, 0.0, 0.0, 0.0, 0.0, 0.0, 0.0, 0.0, 0.0, 0.0, 0.0, 0.0, 0.0, 0.0, 0.0, 0.0, 0.0, 0.0, 0.0, 0.0, 0.0, 0.0, 0.0, 0.0, 0.0, 0.0, 0.0, 0.0, 0.0, 0.0, 0.0, 0.0, 0.0, 0.0, 0.0, 0.0, 0.0, 0.0, 0.0, 0.0, 0.0, 0.0, 0.0, 0.0, 0.0, 0.0, 0.0, 0.0, 0.0, 0.0, 0.0, 0.0, 0.0, 0.0, 0.0, 0.0, 0.0, 0.0, 0.0, 0.0, 0.0, 0.0, 0.0, 0.0, 0.0, 0.0, 0.0, 0.0, 0.0, 0.0, 0.0, 0.0, 0.0, 0.0, 0.0, 0.0, 0.0, 0.0, 0.0, 0.0, 0.0, 0.0, 0.0, 0.0, 0.0, 0.0, 0.0, 0.0, 0.0, 0.0, 0.0, 0.0, 0.0, 0.0, 0.0, 0.0, 0.0, 0.0, 0.0, 0.0, 0.0, 0.0, 0.0, 0.0, 0.0, 0.0, 0.0, 0.0, 0.0, 0.0, 0.0, 0.0, 0.0, 0.0, 0.0, 0.0, 0.0, 0.0, 0.0, 0.0, 0.0, 0.0, 0.0, 0.0, 0.0, 0.0, 0.0, 0.0, 0.0, 0.0, 0.0, 0.0, 0.0, 0.0, 0.0, 0.0, 0.0, 0.0, 0.0, 0.0, 0.0, 0.0, 0.0, 0.0, 0.0, 0.0, 0.0, 0.0, 0.0, 0.0, 0.0, 0.0, 0.0, 0.0, 0.0, 0.0, 0.0, 0.0, 0.0, 0.0, 0.0, 0.0, 0.0, 0.0, 0.0, 0.0, 0.0, 0.0, 0.0, 0.0, 0.0, 0.0, 0.0, 0.0, 0.0, 0.0, 0.0, 0.0, 0.0, 0.0, 0.0, 0.0, 0.0, 0.0, 0.0, 0.0, 0.0, 0.0, 0.0, 0.0, 0.0, 0.0, 0.0, 0.0, 0.0, 0.0, 0.0, 0.0, 0.0, 0.0, 0.0, 0.0, 0.0, 0.0, 0.0, 0.0, 0.0, 0.0, 0.0, 0.0, 0.0, 0.0, 0.0, 0.0, 0.0, 0.0, 0.0, 0.0, 0.0, 0.0, 0.0, 0.0, 0.0, 0.0, 0.0, 0.0, 0.0, 0.0, 0.0, 0.0, 0.0, 0.0, 0.0, 0.0, 0.0, 0.0, 0.0, 0.0, 0.0, 0.0, 0.0, 0.0, 0.0, 0.0, 0.0, 0.0, 0.0, 0.0, 0.0, 0.0, 0.0, 0.0, 0.0, 0.0, 0.0, 0.0, 0.0, 0.0, 0.0, 0.0, 0.0, 0.0, 0.0, 0.0, 0.0, 0.0, 0.0, 0.0, 0.0, 0.0, 0.0, 0.0, 0.0, 0.0, 0.0, 0.0, 0.0, 0.0, 0.0, 0.0, 0.0, 0.0, 0.0, 0.0, 0.0, 0.0, 0.0, 0.0, 0.0, 0.0, 0.0, 0.0, 0.0, 0.0, 0.0, 0.0, 0.0, 0.0, 0.0, 0.0, 0.0, 0.0, 0.0, 0.0, 0.0, 0.0, 0.0, 0.0, 0.0, 0.0, 0.0, 0.0, 0.0, 0.0, 0.0, 0.0, 0.0, 0.0, 0.0, 0.0, 0.0, 0.0, 0.0, 0.0, 0.0, 0.0, 0.0, 0.0, 0.0, 0.0, 0.0, 0.0, 0.0, 0.0, 0.0, 0.0, 0.0, 0.0, 0.0, 0.0, 0.0, 0.0, 0.0, 0.0, 0.0, 0.0, 0.0, 0.0, 0.0, 0.0, 0.0, 0.0, 0.0, 0.0, 0.0, 0.0, 0.0, 0.0, 0.0, 0.0, 0.0, 0.0, 0.0, 0.0, 0.0, 0.0, 0.0, 0.0, 0.0, 0.0, 0.0, 0.0, 0.0, 0.0, 0.0, 0.0, 0.0, 0.0, 0.0, 0.0, 0.0, 0.0, 0.0, 0.0, 0.0, 0.0, 0.0, 0.0, 0.0, 0.0, 0.0, 0.0, 0.0, 0.0, 0.0, 0.0, 0.0, 0.0, 0.0, 0.0, 0.0, 0.0, 0.0, 0.0, 0.0, 0.0, 0.0, 0.0, 0.0, 0.0, 0.0, 0.0, 0.0, 0.0, 0.0, 0.0, 0.0, 0.0, 0.0, 0.0, 0.0, 0.0, 0.0, 0.0, 0.0, 0.0, 0.0, 0.0, 0.0, 0.0, 0.0, 0.0, 0.0, 0.0, 0.0, 0.0, 0.0, 0.0, 0.0, 0.0, 0.0, 0.0, 0.0, 0.0, 0.0, 0.0, 0.0, 0.0, 0.0, 0.0, 0.0, 0.0, 0.0, 0.0, 0.0, 0.0, 0.0, 0.0, 0.0, 0.0, 0.0, 0.0, 0.0, 0.0, 0.0, 0.0, 0.0, 0.0, 0.0, 0.0, 0.0, 0.0, 0.0, 0.0, 0.0, 0.0, 0.0, 0.0, 0.0, 0.0, 0.0, 0.0, 0.0, 0.0, 0.0, 0.0, 0.0, 0.0, 0.0, 0.0, 0.0, 0.0, 0.0, 0.0, 0.0, 0.0, 0.0, 0.0, 0.0, 0.0, 0.0, 0.0, 0.0, 0.0, 0.0, 0.0, 0.0, 0.0, 0.0, 0.0, 0.0, 0.0, 0.0, 0.0, 0.0, 0.0, 0.0, 0.0, 0.0, 0.0, 0.0, 0.0, 0.0, 0.0, 0.0, 0.0, 0.0, 0.0, 0.0, 0.0, 0.0, 0.0, 0.0, 0.0, 0.0, 0.0, 0.0, 0.0, 0.0, 0.0, 0.0, 0.0, 0.0, 0.0, 0.0, 0.0, 0.0, 0.0, 0.0, 0.0, 0.0, 0.0, 0.0, 0.0, 0.0, 0.0, 0.0, 0.0, 0.0, 0.0, 0.0, 0.0, 0.0, 0.0, 0.0, 0.0, 0.0, 0.0, 0.0, 0.0, 0.0, 0.0, 0.0, 0.0, 0.0, 0.0, 0.0, 0.0, 0.0, 0.0, 0.0, 0.0, 0.0, 0.0, 0.0, 0.0, 0.0, 0.0, 0.0, 0.0, 0.0, 0.0, 0.0, 0.0, 0.0, 0.0, 0.0, 0.0, 0.0, 0.0, 0.0, 0.0, 0.0, 0.0, 0.0, 0.0, 0.0, 0.0, 0.0, 0.0, 0.0, 0.0, 0.0, 0.0, 0.0, 0.0, 0.0, 0.0, 0.0, 0.0, 0.0, 0.0, 0.0, 0.0, 0.0, 0.0, 0.0, 0.0, 0.0, 0.0, 0.0, 0.0, 0.0, 0.0, 0.0, 0.0, 0.0, 0.0, 0.0, 0.0, 0.0, 0.0, 0.0, 0.0, 0.0, 0.0, 0.0, 0.0, 0.0, 0.0, 0.0, 0.0, 0.0, 0.0, 0.0, 0.0, 0.0, 0.0, 0.0, 0.0, 0.0, 0.0, 0.0, 0.0, 0.0, 0.0, 0.0, 0.0, 0.0, 0.0, 0.0, 0.0, 0.0, 0.0, 0.0, 0.0, 0.0, 0.0, 0.0, 0.0, 0.0, 0.0, 0.0, 0.0, 0.0, 0.0, 0.0, 0.0, 0.0, 0.0, 0.0, 0.0, 0.0, 0.0, 0.0, 0.0, 0.0, 0.0, 0.0, 0.0, 0.0, 0.0, 0.0, 0.0, 0.0, 0.0, 0.0, 0.0, 0.0, 0.0, 0.0, 0.0, 0.0, 0.0, 0.0, 0.0, 0.0, 0.0, 0.0, 0.0, 0.0, 0.0, 0.0, 0.0, 0.0, 0.0, 0.0, 0.0, 0.0, 0.0, 0.0, 0.0, 0.0, 0.0, 0.0, 0.0, 0.0, 0.0, 0.0, 0.0, 0.0, 0.0, 0.0, 0.0, 0.0, 0.0, 0.0, 0.0, 0.0, 0.0, 0.0, 0.0, 0.0, 0.0, 0.0, 0.0, 0.0, 0.0, 0.0, 0.0, 0.0, 0.0, 0.0, 0.0, 0.0, 0.0, 0.0, 0.0, 0.0, 0.0, 0.0, 0.0, 0.0, 0.0, 0.0, 0.0, 0.0, 0.0, 0.0, 0.0, 0.0, 0.0, 0.0, 0.0, 0.0, 0.0, 0.0, 0.0, 0.0, 0.0, 0.0, 0.0, 0.0, 0.0, 0.0, 0.0, 0.0, 0.0, 0.0, 0.0, 0.0, 0.0, 0.0, 0.0, 0.0, 0.0, 0.0, 0.0, 0.0, 0.0, 0.0, 0.0, 0.0, 0.0, 0.0, 0.0, 0.0, 0.0, 0.0, 0.0, 0.0, 0.0, 0.0, 0.0, 0.0, 0.0, 0.0, 0.0, 0.0, 0.0, 0.0, 0.0, 0.0, 0.0, 0.0, 0.0, 0.0, 0.0, 0.0, 0.0, 0.0, 0.0, 0.0, 0.0, 0.0, 0.0, 0.0, 0.0, 0.0, 0.0, 0.0, 0.0, 0.0, 0.0, 0.0, 0.0, 0.0, 0.0, 0.0, 0.0, 0.0, 0.0, 0.0, 0.0, 0.0, 0.0, 0.0, 0.0, 0.0, 0.0, 0.0, 0.0, 0.0, 0.0, 0.0, 0.0, 0.0, 0.0, 0.0, 0.0, 0.0, 0.0, 0.0, 0.0, 0.0, 0.0, 0.0, 0.0, 0.0, 0.0, 0.0, 0.0, 0.0, 0.0, 0.0, 0.0, 0.0, 0.0, 0.0, 0.0, 0.0, 0.0, 0.0, 0.0, 0.0, 0.0, 0.0, 0.0, 0.0, 0.0, 0.0, 0.0, 0.0, 0.0, 0.0, 0.0, 0.0, 0.0, 0.0, 0.0, 0.0, 0.0, 0.0, 0.0, 0.0, 0.0, 0.0, 0.0])
me_circle.materials.append(mat_lock)
me_circle.use_remesh_fix_poles = True
me_circle.use_remesh_preserve_attributes = False
me_circle.update()

# ---- objects
ob_sun = bpy.data.objects.new('Sun', light_sun)
ob_floor = bpy.data.objects.new('floor', me_plane)
ob_wall1 = bpy.data.objects.new('wall1', me_cube_007)
ob_wall2 = bpy.data.objects.new('wall2', me_cube_008)
ob_wall3 = bpy.data.objects.new('wall3', me_cube_011)
ob_wall4 = bpy.data.objects.new('wall4', me_cube_012)
ob_window1 = bpy.data.objects.new('window1', me_plane_001)
ob_door = bpy.data.objects.new('door', me_cube_001)
ob_door_frame = bpy.data.objects.new('door frame ', me_cube_006)
ob_cube = bpy.data.objects.new('Cube', me_cube)
ob_number1 = bpy.data.objects.new('number1', me_cube_002)
ob_number3 = bpy.data.objects.new('number3', me_cube_003)
ob_number2 = bpy.data.objects.new('number2', me_cube_004)
ob_buton_1 = bpy.data.objects.new('buton-1', me_plane_002)
ob_buton_2 = bpy.data.objects.new('buton-2', me_plane_003)
ob_buton_3 = bpy.data.objects.new('buton-3', me_plane_004)
ob_buton_1_1 = bpy.data.objects.new('buton+1', me_plane_006)
ob_buton_2_1 = bpy.data.objects.new('buton+2', me_plane_009)
ob_buton_3_1 = bpy.data.objects.new('buton+3', me_plane_010)
ob_circle = bpy.data.objects.new('Circle', me_circle)

# ---- transforms, parenting, visibility, modifiers, constraints
ob_sun.location = (-2.256, 2.775, 31.21)
ob_sun.rotation_euler = (0.07132, -0.254, -5.627)
ob_floor.location = (0.0, 11.62, -4.875)
ob_floor.scale = (10.76, 11.59, 10.2)
ob_wall1.location = (0.0, 0.0, 0.0)
ob_wall1.scale = (11.04, 0.3798, 4.915)
ob_wall2.location = (-10.62, 11.36, 0.0)
ob_wall2.rotation_euler = (0.0, 0.0, 1.571)
ob_wall2.scale = (11.04, 0.3798, 4.915)
ob_wall3.location = (0.0, 22.85, 0.0)
ob_wall3.rotation_euler = (0.0, 0.0, 3.142)
ob_wall3.scale = (11.04, 0.3798, 4.915)
ob_wall4.location = (10.65, 11.36, 0.0)
ob_wall4.rotation_euler = (3.142, 0.0, 1.571)
ob_wall4.scale = (11.04, 0.3798, 4.915)
ob_window1.location = (11.01, 16.88, 1.248)
ob_window1.rotation_euler = (0.0, 1.571, 0.0)
ob_window1.scale = (-1.082, 1.683, 3.586)
ob_door.location = (0.01632, 22.83, -1.212)
ob_door.scale = (2.236, 0.3655, 3.665)
ob_door_frame.location = (0.04924, 22.37, -4.824)
ob_door_frame.rotation_euler = (0.0, 1.571, 0.0)
ob_door_frame.scale = (0.06, 0.09, 2.322)
ob_cube.location = (-0.08905, 0.4423, 1.238)
ob_cube.rotation_euler = (0.0, 0.0, 1.571)
ob_cube.scale = (0.1653, 0.7259, 1.0)
ob_number1.location = (0.3789, 0.6291, 1.166)
ob_number1.scale = (-0.1425, -0.02976, -0.1425)
ob_number3.location = (-0.5508, 0.6291, 1.166)
ob_number3.scale = (-0.1425, -0.02976, -0.1425)
ob_number2.location = (-0.08521, 0.6291, 1.166)
ob_number2.scale = (-0.1425, -0.02976, -0.1425)
ob_buton_1.location = (-0.02806, 7.351, 0.09689)
ob_buton_1.rotation_euler = (1.571, -0.0, 0.0)
ob_buton_1.scale = (0.2392, 0.2392, 0.2392)
ob_buton_2.location = (-0.9646, 7.351, 0.09689)
ob_buton_2.rotation_euler = (1.571, -0.0, 0.0)
ob_buton_2.scale = (0.2392, 0.2392, 0.2392)
ob_buton_3.location = (-0.49, 7.351, 0.09689)
ob_buton_3.rotation_euler = (1.571, -0.0, 0.0)
ob_buton_3.scale = (0.2392, 0.2392, 0.2392)
ob_buton_1_1.location = (0.7848, 7.351, 2.214)
ob_buton_1_1.rotation_euler = (1.571, 3.142, 0.0)
ob_buton_1_1.scale = (0.2392, 0.2392, 0.2392)
ob_buton_2_1.location = (0.3169, 7.351, 2.214)
ob_buton_2_1.rotation_euler = (1.571, 3.142, 0.0)
ob_buton_2_1.scale = (0.2392, 0.2392, 0.2392)
ob_buton_3_1.location = (-0.1461, 7.351, 2.214)
ob_buton_3_1.rotation_euler = (1.571, 3.142, 0.0)
ob_buton_3_1.scale = (0.2392, 0.2392, 0.2392)
ob_circle.location = (-0.08716, 0.4365, 1.827)
ob_circle.rotation_euler = (1.571, 0.0, 0.0)
ob_circle.scale = (0.7058, 1.0, 1.0)

# ---- collection membership
scene.collection.objects.link(ob_sun)
col_room.objects.link(ob_floor)
col_room.objects.link(ob_wall1)
col_room.objects.link(ob_wall2)
col_room.objects.link(ob_wall3)
col_room.objects.link(ob_wall4)
col_window.objects.link(ob_window1)
col_door.objects.link(ob_door)
col_door.objects.link(ob_door_frame)
col_passcode.objects.link(ob_cube)
col_passcode.objects.link(ob_number1)
col_passcode.objects.link(ob_number3)
col_passcode.objects.link(ob_number2)
col_passcode.objects.link(ob_buton_1)
col_passcode.objects.link(ob_buton_2)
col_passcode.objects.link(ob_buton_3)
col_passcode.objects.link(ob_buton_1_1)
col_passcode.objects.link(ob_buton_2_1)
col_passcode.objects.link(ob_buton_3_1)
col_passcode.objects.link(ob_circle)

# ---- scene / render settings (as saved in the file)
scene.frame_start = 1; scene.frame_end = 250; scene.frame_set(0)
scene.render.engine = 'BLENDER_EEVEE_NEXT'
scene.cycles.use_denoising = False
scene.cycles.samples = 128
scene.cycles.sampling_pattern = 'TABULATED_SOBOL'
scene.cycles.use_adaptive_sampling = False
scene.cycles.use_light_tree = False
scene.view_settings.view_transform = 'Filmic'
bpy.context.view_layer.update()

# ---- added for rendering (the .blend has no active camera): camera
cam_auto = bpy.data.cameras.new('AutoCamera')
cam_auto.lens = 50.0
cam_auto.sensor_width = 36.0
cam_auto.clip_end = 1000.0
ob_auto_camera = bpy.data.objects.new('AutoCamera', cam_auto)
scene.collection.objects.link(ob_auto_camera)
ob_auto_camera.location = (31.2705, -26.0997, 24.9921)
ob_auto_camera.rotation_euler = (1.09748, -7.21219e-08, 0.694738)
scene.camera = ob_auto_camera
bpy.context.view_layer.update()
